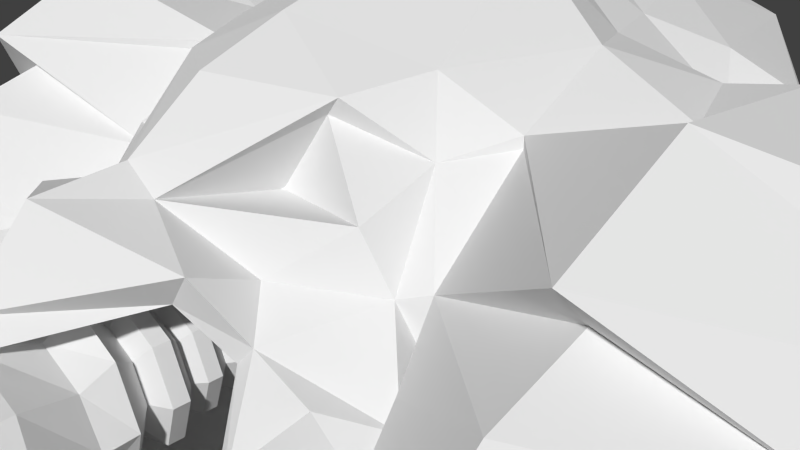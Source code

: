 # Source: Boss4.blend  (saved by Blender 2.63.0; exported with 4.5.12 LTS)
import bpy
from mathutils import Matrix  # noqa: F401  (used for matrix-valued properties, if any)

bpy.ops.wm.read_factory_settings(use_empty=True)
scene = bpy.context.scene
scene.name = 'Scene'

# ---- collections
col_collection_1 = bpy.data.collections.new('Collection 1'); scene.collection.children.link(col_collection_1)

# ---- materials (node trees are filled in below, after node groups)
mat_boss_l_9 = bpy.data.materials.new('Boss_L_9')
mat_boss_l_9.alpha_threshold = 0.0
mat_boss_l_9.use_transparent_shadow = False
mat_boss_l_9.roughness = 0.5
mat_boss_l_9.line_color = (0.0, 0.0, 0.0, 1.0)
mat_boss_l_7 = bpy.data.materials.new('Boss_L_7')
mat_boss_l_7.alpha_threshold = 0.0
mat_boss_l_7.use_transparent_shadow = False
mat_boss_l_7.roughness = 0.5
mat_boss_l_7.line_color = (0.0, 0.0, 0.0, 1.0)
mat_boss_l_5 = bpy.data.materials.new('Boss_L_5')
mat_boss_l_5.alpha_threshold = 0.0
mat_boss_l_5.use_transparent_shadow = False
mat_boss_l_5.roughness = 0.5
mat_boss_l_5.line_color = (0.0, 0.0, 0.0, 1.0)
mat_boss_l_4 = bpy.data.materials.new('Boss_L_4')
mat_boss_l_4.alpha_threshold = 0.0
mat_boss_l_4.use_transparent_shadow = False
mat_boss_l_4.roughness = 0.5
mat_boss_l_4.line_color = (0.0, 0.0, 0.0, 1.0)

# ---- material node trees

# ---- world
world_world = bpy.data.worlds.new('World'); scene.world = world_world
world_world.color = (0.05088, 0.05088, 0.05088)
world_world.use_sun_shadow = False
world_world.sun_shadow_jitter_overblur = 0.0
world_world.cycles.sampling_method = 'MANUAL'
world_world.cycles.sample_map_resolution = 256

# ---- cameras
cam_camera = bpy.data.cameras.new('Camera')
cam_camera.clip_end = 100.0
cam_camera.lens = 35.0
cam_camera.sensor_width = 32.0
cam_camera.sensor_height = 18.0
cam_camera.ortho_scale = 7.314
cam_camera.dof.focus_distance = 0.0
cam_camera.dof.aperture_fstop = 128.0

# ---- meshes
me_gun_mid = bpy.data.meshes.new('Gun_Mid')
me_gun_mid.from_pydata([(0.4315, 3.75, 0.4381), (1.239e-08, 3.75, 0.6169), (0.6867, 3.483, 0.6933), (1.239e-08, 3.483, 0.9778), (0.6103, 3.75, 0.006614), (0.9712, 3.483, 0.006614), (0.4315, 3.75, -0.4249), (0.6867, 3.483, -0.6801), (1.239e-08, 3.75, -0.6036), (1.239e-08, 3.483, -0.9646), (1.239e-08, 0.06666, 1.397), (1.239e-08, 0.06666, 0.006526), (1.123, 0.8808, 0.931), (2.271, 0.8046, 0.006526), (1.426, 0.3273, -1.056), (1.239e-08, -0.4061, -2.015), (1.239e-08, 7.835, 0.3136), (0.2171, 7.835, 0.2237), (1.239e-08, 7.835, 0.006614), (0.307, 7.835, 0.006614), (0.2171, 7.835, -0.2104), (1.239e-08, 7.835, -0.3003), (1.239e-08, 3.086, 0.7587), (0.7087, 3.086, 0.5385), (1.002, 3.086, 0.006613), (0.7087, 3.086, -0.5252), (1.239e-08, 3.086, -0.7455), (0.6089, 3.897, -0.6023), (1.239e-08, 3.897, -0.8545), (0.6089, 4.094, -0.6023), (1.239e-08, 4.094, -0.8545), (0.8611, 3.897, 0.006614), (0.8611, 4.094, 0.006614), (0.6089, 3.897, 0.6155), (0.6089, 4.094, 0.6155), (1.239e-08, 3.897, 0.8677), (1.239e-08, 4.094, 0.8677), (0.5151, 4.387, -0.5085), (1.239e-08, 4.387, -0.7219), (0.5151, 4.56, -0.5085), (1.239e-08, 4.56, -0.7219), (0.7285, 4.387, 0.006614), (0.7285, 4.56, 0.006614), (0.5151, 4.387, 0.5217), (0.5151, 4.56, 0.5217), (1.239e-08, 4.387, 0.7351), (1.239e-08, 4.56, 0.7351), (0.4813, 4.895, -0.4747), (1.239e-08, 4.895, -0.6741), (0.4813, 5.054, -0.4747), (1.239e-08, 5.054, -0.6741), (0.6807, 4.895, 0.006614), (0.6807, 5.054, 0.006614), (0.4813, 4.895, 0.488), (0.4813, 5.054, 0.488), (1.239e-08, 4.895, 0.6873), (1.239e-08, 5.054, 0.6873), (0.3411, 5.173, -0.3345), (1.239e-08, 5.173, -0.4758), (0.3097, 5.314, -0.3031), (1.239e-08, 5.314, -0.4313), (0.4824, 5.173, 0.006614), (0.438, 5.314, 0.006614), (0.3411, 5.173, 0.3477), (0.3097, 5.314, 0.3163), (1.239e-08, 5.314, 0.4446), (1.239e-08, 5.173, 0.489), (0.2171, 7.687, -0.2104), (1.239e-08, 7.687, -0.3003), (0.307, 7.687, 0.006614), (0.2171, 7.687, 0.2237), (1.239e-08, 7.687, 0.3136), (0.437, 5.441, -0.4304), (1.239e-08, 5.441, -0.6113), (0.3063, 7.545, -0.2997), (1.239e-08, 7.545, -0.4265), (0.618, 5.441, 0.006614), (0.4331, 7.545, 0.006614), (0.437, 5.441, 0.4436), (0.3063, 7.545, 0.3129), (1.239e-08, 5.441, 0.6246), (1.239e-08, 7.545, 0.4397), (1.239e-08, 4.242, -0.6036), (0.4315, 4.242, -0.4249), (0.6103, 4.242, 0.006614), (0.4315, 4.242, 0.4381), (1.239e-08, 4.242, 0.6169), (0.3933, 4.707, -0.3867), (1.239e-08, 4.707, -0.5496), (0.5562, 4.707, 0.006614), (0.3933, 4.707, 0.3999), (1.239e-08, 4.707, 0.5628), (1.239e-08, 2.459, 0.9727), (0.9555, 2.459, 0.7987), (1.715, 2.315, 0.006623), (1.157, 2.362, -0.6315), (1.239e-08, 2.443, -1.377), (-0.4315, 3.75, 0.4381), (-0.6867, 3.483, 0.6933), (-0.6103, 3.75, 0.006614), (-0.9712, 3.483, 0.006614), (-0.4315, 3.75, -0.4249), (-0.6867, 3.483, -0.6801), (-2.271, 0.8046, 0.006526), (-1.123, 0.8808, 0.931), (-1.426, 0.3273, -1.056), (-0.307, 7.835, 0.006614), (-0.2171, 7.835, 0.2237), (-0.2171, 7.835, -0.2104), (-0.7087, 3.086, 0.5385), (-1.002, 3.086, 0.006613), (-0.7087, 3.086, -0.5252), (-0.6089, 3.897, -0.6023), (-0.6089, 4.094, -0.6023), (-0.8611, 3.897, 0.006614), (-0.8611, 4.094, 0.006614), (-0.6089, 3.897, 0.6155), (-0.6089, 4.094, 0.6155), (-0.5151, 4.387, -0.5085), (-0.5151, 4.56, -0.5085), (-0.7285, 4.387, 0.006614), (-0.7285, 4.56, 0.006614), (-0.5151, 4.387, 0.5217), (-0.5151, 4.56, 0.5217), (-0.4813, 4.895, -0.4747), (-0.4813, 5.054, -0.4747), (-0.6807, 4.895, 0.006614), (-0.6807, 5.054, 0.006614), (-0.4813, 4.895, 0.488), (-0.4813, 5.054, 0.488), (-0.3411, 5.173, -0.3345), (-0.3097, 5.314, -0.3031), (-0.4824, 5.173, 0.006614), (-0.438, 5.314, 0.006614), (-0.3411, 5.173, 0.3477), (-0.3097, 5.314, 0.3163), (-0.2171, 7.687, -0.2104), (-0.307, 7.687, 0.006614), (-0.2171, 7.687, 0.2237), (-0.437, 5.441, -0.4304), (-0.3063, 7.545, -0.2997), (-0.618, 5.441, 0.006614), (-0.4331, 7.545, 0.006614), (-0.437, 5.441, 0.4436), (-0.3063, 7.545, 0.3129), (-0.4315, 4.242, -0.4249), (-0.6103, 4.242, 0.006614), (-0.4315, 4.242, 0.4381), (-0.3933, 4.707, -0.3867), (-0.5562, 4.707, 0.006614), (-0.3933, 4.707, 0.3999), (-0.9555, 2.459, 0.7987), (-1.715, 2.315, 0.006623), (-1.157, 2.362, -0.6315)], [], [(0, 1, 2), (2, 1, 3), (4, 0, 5), (5, 0, 2), (6, 4, 7), (7, 4, 5), (8, 6, 9), (9, 6, 7), (10, 11, 12), (12, 11, 13), (13, 11, 14), (14, 11, 15), (16, 17, 18), (18, 17, 19), (19, 20, 18), (18, 20, 21), (3, 22, 2), (2, 22, 23), (2, 23, 5), (5, 23, 24), (7, 5, 25), (25, 5, 24), (9, 7, 26), (26, 7, 25), (27, 28, 29), (29, 28, 30), (31, 27, 32), (32, 27, 29), (33, 31, 34), (34, 31, 32), (35, 33, 36), (36, 33, 34), (37, 38, 39), (39, 38, 40), (41, 37, 42), (42, 37, 39), (43, 41, 44), (44, 41, 42), (45, 43, 46), (46, 43, 44), (47, 48, 49), (49, 48, 50), (51, 47, 52), (52, 47, 49), (53, 51, 54), (54, 51, 52), (55, 53, 56), (56, 53, 54), (57, 58, 59), (59, 58, 60), (61, 57, 62), (62, 57, 59), (63, 61, 64), (64, 61, 62), (65, 66, 64), (64, 66, 63), (67, 68, 20), (20, 68, 21), (69, 67, 19), (19, 67, 20), (70, 69, 17), (17, 69, 19), (71, 70, 16), (16, 70, 17), (72, 73, 74), (74, 73, 75), (76, 72, 77), (77, 72, 74), (78, 76, 79), (79, 76, 77), (80, 78, 81), (81, 78, 79), (6, 8, 27), (27, 8, 28), (82, 83, 30), (30, 83, 29), (4, 6, 31), (31, 6, 27), (83, 84, 29), (29, 84, 32), (0, 4, 33), (33, 4, 31), (84, 85, 32), (32, 85, 34), (1, 0, 35), (35, 0, 33), (85, 86, 34), (34, 86, 36), (87, 88, 47), (47, 88, 48), (58, 57, 50), (50, 57, 49), (89, 87, 51), (51, 87, 47), (57, 61, 49), (49, 61, 52), (90, 89, 53), (53, 89, 51), (61, 63, 52), (52, 63, 54), (91, 90, 55), (55, 90, 53), (63, 66, 54), (54, 66, 56), (59, 60, 72), (72, 60, 73), (68, 67, 75), (75, 67, 74), (62, 59, 76), (76, 59, 72), (67, 69, 74), (74, 69, 77), (64, 62, 78), (78, 62, 76), (69, 70, 77), (77, 70, 79), (65, 64, 80), (80, 64, 78), (70, 71, 79), (79, 71, 81), (83, 82, 37), (37, 82, 38), (88, 87, 40), (40, 87, 39), (84, 83, 41), (41, 83, 37), (87, 89, 39), (39, 89, 42), (85, 84, 43), (43, 84, 41), (89, 90, 42), (42, 90, 44), (86, 85, 45), (45, 85, 43), (90, 91, 44), (44, 91, 46), (22, 92, 23), (23, 92, 93), (23, 93, 24), (24, 93, 94), (25, 24, 95), (95, 24, 94), (26, 25, 96), (96, 25, 95), (15, 96, 14), (14, 96, 95), (93, 12, 94), (94, 12, 13), (93, 92, 12), (12, 92, 10), (94, 13, 95), (95, 13, 14), (97, 98, 1), (1, 98, 3), (99, 100, 97), (97, 100, 98), (101, 102, 99), (99, 102, 100), (8, 9, 101), (101, 9, 102), (103, 11, 104), (104, 11, 10), (15, 11, 105), (105, 11, 103), (106, 107, 18), (18, 107, 16), (21, 108, 18), (18, 108, 106), (109, 22, 98), (98, 22, 3), (110, 109, 100), (100, 109, 98), (102, 111, 100), (100, 111, 110), (9, 26, 102), (102, 26, 111), (112, 113, 28), (28, 113, 30), (114, 115, 112), (112, 115, 113), (116, 117, 114), (114, 117, 115), (35, 36, 116), (116, 36, 117), (118, 119, 38), (38, 119, 40), (120, 121, 118), (118, 121, 119), (122, 123, 120), (120, 123, 121), (45, 46, 122), (122, 46, 123), (124, 125, 48), (48, 125, 50), (126, 127, 124), (124, 127, 125), (128, 129, 126), (126, 129, 127), (55, 56, 128), (128, 56, 129), (130, 131, 58), (58, 131, 60), (132, 133, 130), (130, 133, 131), (134, 135, 132), (132, 135, 133), (65, 135, 66), (66, 135, 134), (136, 108, 68), (68, 108, 21), (137, 106, 136), (136, 106, 108), (138, 107, 137), (137, 107, 106), (71, 16, 138), (138, 16, 107), (139, 140, 73), (73, 140, 75), (141, 142, 139), (139, 142, 140), (143, 144, 141), (141, 144, 142), (80, 81, 143), (143, 81, 144), (101, 112, 8), (8, 112, 28), (82, 30, 145), (145, 30, 113), (99, 114, 101), (101, 114, 112), (145, 113, 146), (146, 113, 115), (97, 116, 99), (99, 116, 114), (146, 115, 147), (147, 115, 117), (1, 35, 97), (97, 35, 116), (147, 117, 86), (86, 117, 36), (148, 124, 88), (88, 124, 48), (58, 50, 130), (130, 50, 125), (149, 126, 148), (148, 126, 124), (130, 125, 132), (132, 125, 127), (150, 128, 149), (149, 128, 126), (132, 127, 134), (134, 127, 129), (91, 55, 150), (150, 55, 128), (134, 129, 66), (66, 129, 56), (131, 139, 60), (60, 139, 73), (68, 75, 136), (136, 75, 140), (133, 141, 131), (131, 141, 139), (136, 140, 137), (137, 140, 142), (135, 143, 133), (133, 143, 141), (137, 142, 138), (138, 142, 144), (65, 80, 135), (135, 80, 143), (138, 144, 71), (71, 144, 81), (145, 118, 82), (82, 118, 38), (88, 40, 148), (148, 40, 119), (146, 120, 145), (145, 120, 118), (148, 119, 149), (149, 119, 121), (147, 122, 146), (146, 122, 120), (149, 121, 150), (150, 121, 123), (86, 45, 147), (147, 45, 122), (150, 123, 91), (91, 123, 46), (151, 92, 109), (109, 92, 22), (152, 151, 110), (110, 151, 109), (111, 153, 110), (110, 153, 152), (26, 96, 111), (111, 96, 153), (153, 96, 105), (105, 96, 15), (103, 104, 152), (152, 104, 151), (10, 92, 104), (104, 92, 151), (105, 103, 153), (153, 103, 152)])
_uv = me_gun_mid.uv_layers.new(name='UVMap')
_uv.uv.foreach_set('vector', [0.5748, 0.2255, 0.5442, 0.2263, 0.5761, 0.2034, 0.5761, 0.2034, 0.5442, 0.2263, 0.5428, 0.2053, 0.6046, 0.2292, 0.5748, 0.2255, 0.6102, 0.2068, 0.6102, 0.2068, 0.5748, 0.2255, 0.5761, 0.2034, 0.632, 0.2386, 0.6046, 0.2292, 0.6411, 0.22, 0.6411, 0.22, 0.6046, 0.2292, 0.6102, 0.2068, 0.6545, 0.25, 0.632, 0.2386, 0.6688, 0.2404, 0.6688, 0.2404, 0.632, 0.2386, 0.6411, 0.22, 0.6767, 0.4739, 0.6767, 0.4193, 0.7307, 0.4608, 0.7307, 0.4608, 0.6767, 0.4193, 0.7725, 0.4223, 0.7725, 0.4223, 0.6767, 0.4193, 0.7369, 0.3783, 0.7369, 0.3783, 0.6767, 0.4193, 0.6767, 0.3357, 0.7684, 0.3286, 0.7308, 0.313, 0.7684, 0.2754, 0.7684, 0.2754, 0.7308, 0.313, 0.7153, 0.2754, 0.7153, 0.2754, 0.7308, 0.2378, 0.7684, 0.2754, 0.7684, 0.2754, 0.7308, 0.2378, 0.7684, 0.2222, 0.5428, 0.2053, 0.5413, 0.1836, 0.5761, 0.2034, 0.5761, 0.2034, 0.5413, 0.1836, 0.582, 0.1827, 0.5761, 0.2034, 0.582, 0.1827, 0.6102, 0.2068, 0.6102, 0.2068, 0.582, 0.1827, 0.6164, 0.1867, 0.6411, 0.22, 0.6102, 0.2068, 0.647, 0.2013, 0.647, 0.2013, 0.6102, 0.2068, 0.6164, 0.1867, 0.6688, 0.2404, 0.6411, 0.22, 0.6762, 0.2244, 0.6762, 0.2244, 0.6411, 0.22, 0.647, 0.2013, 0.6298, 0.2512, 0.6582, 0.2618, 0.6286, 0.2599, 0.6286, 0.2599, 0.6582, 0.2618, 0.6568, 0.2707, 0.6024, 0.2426, 0.6298, 0.2512, 0.6013, 0.2526, 0.6013, 0.2526, 0.6298, 0.2512, 0.6286, 0.2599, 0.574, 0.2392, 0.6024, 0.2426, 0.5737, 0.2494, 0.5737, 0.2494, 0.6024, 0.2426, 0.6013, 0.2526, 0.5452, 0.2397, 0.574, 0.2392, 0.5459, 0.2499, 0.5459, 0.2499, 0.574, 0.2392, 0.5737, 0.2494, 0.6236, 0.2811, 0.6488, 0.2887, 0.6222, 0.2892, 0.6222, 0.2892, 0.6488, 0.2887, 0.6471, 0.2967, 0.5985, 0.2756, 0.6236, 0.2811, 0.5977, 0.2843, 0.5977, 0.2843, 0.6236, 0.2811, 0.6222, 0.2892, 0.5731, 0.2731, 0.5985, 0.2756, 0.573, 0.2821, 0.573, 0.2821, 0.5985, 0.2756, 0.5977, 0.2843, 0.5475, 0.2735, 0.5731, 0.2731, 0.5482, 0.2825, 0.5482, 0.2825, 0.5731, 0.2731, 0.573, 0.2821, 0.6182, 0.3101, 0.6417, 0.3165, 0.6165, 0.3174, 0.6165, 0.3174, 0.6417, 0.3165, 0.6392, 0.3248, 0.5953, 0.3061, 0.6182, 0.3101, 0.5943, 0.314, 0.5943, 0.314, 0.6182, 0.3101, 0.6165, 0.3174, 0.5725, 0.3044, 0.5953, 0.3061, 0.5723, 0.3127, 0.5723, 0.3127, 0.5953, 0.3061, 0.5943, 0.314, 0.5498, 0.3049, 0.5725, 0.3044, 0.5504, 0.3133, 0.5504, 0.3133, 0.5725, 0.3044, 0.5723, 0.3127, 0.6129, 0.3279, 0.631, 0.3329, 0.6115, 0.3354, 0.6115, 0.3354, 0.631, 0.3329, 0.6289, 0.338, 0.5928, 0.3252, 0.6129, 0.3279, 0.5921, 0.3329, 0.5921, 0.3329, 0.6129, 0.3279, 0.6115, 0.3354, 0.5721, 0.3242, 0.5928, 0.3252, 0.572, 0.332, 0.572, 0.332, 0.5928, 0.3252, 0.5921, 0.3329, 0.5517, 0.3326, 0.5512, 0.3248, 0.572, 0.332, 0.572, 0.332, 0.5512, 0.3248, 0.5721, 0.3242, 0.5992, 0.4556, 0.6108, 0.4588, 0.5975, 0.4627, 0.5975, 0.4627, 0.6108, 0.4588, 0.6085, 0.4657, 0.5864, 0.4542, 0.5992, 0.4556, 0.5857, 0.4613, 0.5857, 0.4613, 0.5992, 0.4556, 0.5975, 0.4627, 0.5734, 0.4538, 0.5864, 0.4542, 0.5734, 0.461, 0.5734, 0.461, 0.5864, 0.4542, 0.5857, 0.4613, 0.5604, 0.4542, 0.5734, 0.4538, 0.5609, 0.4614, 0.5609, 0.4614, 0.5734, 0.4538, 0.5734, 0.461, 0.6115, 0.3456, 0.633, 0.348, 0.6016, 0.4468, 0.6016, 0.4468, 0.633, 0.348, 0.6165, 0.4501, 0.5916, 0.3432, 0.6115, 0.3456, 0.5874, 0.4452, 0.5874, 0.4452, 0.6115, 0.3456, 0.6016, 0.4468, 0.572, 0.3424, 0.5916, 0.3432, 0.5735, 0.4446, 0.5735, 0.4446, 0.5916, 0.3432, 0.5874, 0.4452, 0.5525, 0.343, 0.572, 0.3424, 0.5598, 0.4451, 0.5598, 0.4451, 0.572, 0.3424, 0.5735, 0.4446, 0.632, 0.2386, 0.6545, 0.25, 0.6298, 0.2512, 0.6298, 0.2512, 0.6545, 0.25, 0.6582, 0.2618, 0.648, 0.2804, 0.625, 0.2726, 0.6568, 0.2707, 0.6568, 0.2707, 0.625, 0.2726, 0.6286, 0.2599, 0.6046, 0.2292, 0.632, 0.2386, 0.6024, 0.2426, 0.6024, 0.2426, 0.632, 0.2386, 0.6298, 0.2512, 0.625, 0.2726, 0.5995, 0.2666, 0.6286, 0.2599, 0.6286, 0.2599, 0.5995, 0.2666, 0.6013, 0.2526, 0.5748, 0.2255, 0.6046, 0.2292, 0.574, 0.2392, 0.574, 0.2392, 0.6046, 0.2292, 0.6024, 0.2426, 0.5995, 0.2666, 0.5733, 0.2638, 0.6013, 0.2526, 0.6013, 0.2526, 0.5733, 0.2638, 0.5737, 0.2494, 0.5442, 0.2263, 0.5748, 0.2255, 0.5452, 0.2397, 0.5452, 0.2397, 0.5748, 0.2255, 0.574, 0.2392, 0.5733, 0.2638, 0.5469, 0.2642, 0.5737, 0.2494, 0.5737, 0.2494, 0.5469, 0.2642, 0.5459, 0.2499, 0.6198, 0.2997, 0.6411, 0.3055, 0.6182, 0.3101, 0.6182, 0.3101, 0.6411, 0.3055, 0.6417, 0.3165, 0.631, 0.3329, 0.6129, 0.3279, 0.6392, 0.3248, 0.6392, 0.3248, 0.6129, 0.3279, 0.6165, 0.3174, 0.5965, 0.2953, 0.6198, 0.2997, 0.5953, 0.3061, 0.5953, 0.3061, 0.6198, 0.2997, 0.6182, 0.3101, 0.6129, 0.3279, 0.5928, 0.3252, 0.6165, 0.3174, 0.6165, 0.3174, 0.5928, 0.3252, 0.5943, 0.314, 0.5727, 0.2933, 0.5965, 0.2953, 0.5725, 0.3044, 0.5725, 0.3044, 0.5965, 0.2953, 0.5953, 0.3061, 0.5928, 0.3252, 0.5721, 0.3242, 0.5943, 0.314, 0.5943, 0.314, 0.5721, 0.3242, 0.5723, 0.3127, 0.549, 0.2938, 0.5727, 0.2933, 0.5498, 0.3049, 0.5498, 0.3049, 0.5727, 0.2933, 0.5725, 0.3044, 0.5721, 0.3242, 0.5512, 0.3248, 0.5723, 0.3127, 0.5723, 0.3127, 0.5512, 0.3248, 0.5504, 0.3133, 0.6115, 0.3354, 0.6289, 0.338, 0.6115, 0.3456, 0.6115, 0.3456, 0.6289, 0.338, 0.633, 0.348, 0.6108, 0.4588, 0.5992, 0.4556, 0.6165, 0.4501, 0.6165, 0.4501, 0.5992, 0.4556, 0.6016, 0.4468, 0.5921, 0.3329, 0.6115, 0.3354, 0.5916, 0.3432, 0.5916, 0.3432, 0.6115, 0.3354, 0.6115, 0.3456, 0.5992, 0.4556, 0.5864, 0.4542, 0.6016, 0.4468, 0.6016, 0.4468, 0.5864, 0.4542, 0.5874, 0.4452, 0.572, 0.332, 0.5921, 0.3329, 0.572, 0.3424, 0.572, 0.3424, 0.5921, 0.3329, 0.5916, 0.3432, 0.5864, 0.4542, 0.5734, 0.4538, 0.5874, 0.4452, 0.5874, 0.4452, 0.5734, 0.4538, 0.5735, 0.4446, 0.5517, 0.3326, 0.572, 0.332, 0.5525, 0.343, 0.5525, 0.343, 0.572, 0.332, 0.572, 0.3424, 0.5734, 0.4538, 0.5604, 0.4542, 0.5735, 0.4446, 0.5735, 0.4446, 0.5604, 0.4542, 0.5598, 0.4451, 0.625, 0.2726, 0.648, 0.2804, 0.6236, 0.2811, 0.6236, 0.2811, 0.648, 0.2804, 0.6488, 0.2887, 0.6411, 0.3055, 0.6198, 0.2997, 0.6471, 0.2967, 0.6471, 0.2967, 0.6198, 0.2997, 0.6222, 0.2892, 0.5995, 0.2666, 0.625, 0.2726, 0.5985, 0.2756, 0.5985, 0.2756, 0.625, 0.2726, 0.6236, 0.2811, 0.6198, 0.2997, 0.5965, 0.2953, 0.6222, 0.2892, 0.6222, 0.2892, 0.5965, 0.2953, 0.5977, 0.2843, 0.5733, 0.2638, 0.5995, 0.2666, 0.5731, 0.2731, 0.5731, 0.2731, 0.5995, 0.2666, 0.5985, 0.2756, 0.5965, 0.2953, 0.5727, 0.2933, 0.5977, 0.2843, 0.5977, 0.2843, 0.5727, 0.2933, 0.573, 0.2821, 0.5469, 0.2642, 0.5733, 0.2638, 0.5475, 0.2735, 0.5475, 0.2735, 0.5733, 0.2638, 0.5731, 0.2731, 0.5727, 0.2933, 0.549, 0.2938, 0.573, 0.2821, 0.573, 0.2821, 0.549, 0.2938, 0.5482, 0.2825, 0.5413, 0.1836, 0.539, 0.1504, 0.582, 0.1827, 0.582, 0.1827, 0.539, 0.1504, 0.5839, 0.147, 0.582, 0.1827, 0.5839, 0.147, 0.6164, 0.1867, 0.6164, 0.1867, 0.5839, 0.147, 0.6336, 0.139, 0.647, 0.2013, 0.6164, 0.1867, 0.6627, 0.1627, 0.6627, 0.1627, 0.6164, 0.1867, 0.6336, 0.139, 0.6762, 0.2244, 0.647, 0.2013, 0.7123, 0.2052, 0.7123, 0.2052, 0.647, 0.2013, 0.6627, 0.1627, 0.8122, 0.106, 0.7123, 0.2052, 0.7253, 0.0823, 0.7253, 0.0823, 0.7123, 0.2052, 0.6627, 0.1627, 0.5839, 0.147, 0.5876, 0.06964, 0.6336, 0.139, 0.6336, 0.139, 0.5876, 0.06964, 0.6579, 0.066, 0.5839, 0.147, 0.539, 0.1504, 0.5876, 0.06964, 0.5876, 0.06964, 0.539, 0.1504, 0.5307, 0.03217, 0.6336, 0.139, 0.6579, 0.066, 0.6627, 0.1627, 0.6627, 0.1627, 0.6579, 0.066, 0.7253, 0.0823, 0.5748, 0.2255, 0.5761, 0.2034, 0.5442, 0.2263, 0.5442, 0.2263, 0.5761, 0.2034, 0.5428, 0.2053, 0.6046, 0.2292, 0.6102, 0.2068, 0.5748, 0.2255, 0.5748, 0.2255, 0.6102, 0.2068, 0.5761, 0.2034, 0.632, 0.2386, 0.6411, 0.22, 0.6046, 0.2292, 0.6046, 0.2292, 0.6411, 0.22, 0.6102, 0.2068, 0.6545, 0.25, 0.6688, 0.2404, 0.632, 0.2386, 0.632, 0.2386, 0.6688, 0.2404, 0.6411, 0.22, 0.7725, 0.4223, 0.6767, 0.4193, 0.7307, 0.4608, 0.7307, 0.4608, 0.6767, 0.4193, 0.6767, 0.4739, 0.6767, 0.3357, 0.6767, 0.4193, 0.7369, 0.3783, 0.7369, 0.3783, 0.6767, 0.4193, 0.7725, 0.4223, 0.7153, 0.2754, 0.7308, 0.313, 0.7684, 0.2754, 0.7684, 0.2754, 0.7308, 0.313, 0.7684, 0.3286, 0.7684, 0.2222, 0.7308, 0.2378, 0.7684, 0.2754, 0.7684, 0.2754, 0.7308, 0.2378, 0.7153, 0.2754, 0.582, 0.1827, 0.5413, 0.1836, 0.5761, 0.2034, 0.5761, 0.2034, 0.5413, 0.1836, 0.5428, 0.2053, 0.6164, 0.1867, 0.582, 0.1827, 0.6102, 0.2068, 0.6102, 0.2068, 0.582, 0.1827, 0.5761, 0.2034, 0.6411, 0.22, 0.647, 0.2013, 0.6102, 0.2068, 0.6102, 0.2068, 0.647, 0.2013, 0.6164, 0.1867, 0.6688, 0.2404, 0.6762, 0.2244, 0.6411, 0.22, 0.6411, 0.22, 0.6762, 0.2244, 0.647, 0.2013, 0.6298, 0.2512, 0.6286, 0.2599, 0.6582, 0.2618, 0.6582, 0.2618, 0.6286, 0.2599, 0.6568, 0.2707, 0.6024, 0.2426, 0.6013, 0.2526, 0.6298, 0.2512, 0.6298, 0.2512, 0.6013, 0.2526, 0.6286, 0.2599, 0.574, 0.2392, 0.5737, 0.2494, 0.6024, 0.2426, 0.6024, 0.2426, 0.5737, 0.2494, 0.6013, 0.2526, 0.5452, 0.2397, 0.5459, 0.2499, 0.574, 0.2392, 0.574, 0.2392, 0.5459, 0.2499, 0.5737, 0.2494, 0.6236, 0.2811, 0.6222, 0.2892, 0.6488, 0.2887, 0.6488, 0.2887, 0.6222, 0.2892, 0.6471, 0.2967, 0.5985, 0.2756, 0.5977, 0.2843, 0.6236, 0.2811, 0.6236, 0.2811, 0.5977, 0.2843, 0.6222, 0.2892, 0.5731, 0.2731, 0.573, 0.2821, 0.5985, 0.2756, 0.5985, 0.2756, 0.573, 0.2821, 0.5977, 0.2843, 0.5475, 0.2735, 0.5482, 0.2825, 0.5731, 0.2731, 0.5731, 0.2731, 0.5482, 0.2825, 0.573, 0.2821, 0.6182, 0.3101, 0.6165, 0.3174, 0.6417, 0.3165, 0.6417, 0.3165, 0.6165, 0.3174, 0.6392, 0.3248, 0.5953, 0.3061, 0.5943, 0.314, 0.6182, 0.3101, 0.6182, 0.3101, 0.5943, 0.314, 0.6165, 0.3174, 0.5725, 0.3044, 0.5723, 0.3127, 0.5953, 0.3061, 0.5953, 0.3061, 0.5723, 0.3127, 0.5943, 0.314, 0.5498, 0.3049, 0.5504, 0.3133, 0.5725, 0.3044, 0.5725, 0.3044, 0.5504, 0.3133, 0.5723, 0.3127, 0.6129, 0.3279, 0.6115, 0.3354, 0.631, 0.3329, 0.631, 0.3329, 0.6115, 0.3354, 0.6289, 0.338, 0.5928, 0.3252, 0.5921, 0.3329, 0.6129, 0.3279, 0.6129, 0.3279, 0.5921, 0.3329, 0.6115, 0.3354, 0.5721, 0.3242, 0.572, 0.332, 0.5928, 0.3252, 0.5928, 0.3252, 0.572, 0.332, 0.5921, 0.3329, 0.5517, 0.3326, 0.572, 0.332, 0.5512, 0.3248, 0.5512, 0.3248, 0.572, 0.332, 0.5721, 0.3242, 0.5992, 0.4556, 0.5975, 0.4627, 0.6108, 0.4588, 0.6108, 0.4588, 0.5975, 0.4627, 0.6085, 0.4657, 0.5864, 0.4542, 0.5857, 0.4613, 0.5992, 0.4556, 0.5992, 0.4556, 0.5857, 0.4613, 0.5975, 0.4627, 0.5734, 0.4538, 0.5734, 0.461, 0.5864, 0.4542, 0.5864, 0.4542, 0.5734, 0.461, 0.5857, 0.4613, 0.5604, 0.4542, 0.5609, 0.4614, 0.5734, 0.4538, 0.5734, 0.4538, 0.5609, 0.4614, 0.5734, 0.461, 0.6115, 0.3456, 0.6016, 0.4468, 0.633, 0.348, 0.633, 0.348, 0.6016, 0.4468, 0.6165, 0.4501, 0.5916, 0.3432, 0.5874, 0.4452, 0.6115, 0.3456, 0.6115, 0.3456, 0.5874, 0.4452, 0.6016, 0.4468, 0.572, 0.3424, 0.5735, 0.4446, 0.5916, 0.3432, 0.5916, 0.3432, 0.5735, 0.4446, 0.5874, 0.4452, 0.5525, 0.343, 0.5598, 0.4451, 0.572, 0.3424, 0.572, 0.3424, 0.5598, 0.4451, 0.5735, 0.4446, 0.632, 0.2386, 0.6298, 0.2512, 0.6545, 0.25, 0.6545, 0.25, 0.6298, 0.2512, 0.6582, 0.2618, 0.648, 0.2804, 0.6568, 0.2707, 0.625, 0.2726, 0.625, 0.2726, 0.6568, 0.2707, 0.6286, 0.2599, 0.6046, 0.2292, 0.6024, 0.2426, 0.632, 0.2386, 0.632, 0.2386, 0.6024, 0.2426, 0.6298, 0.2512, 0.625, 0.2726, 0.6286, 0.2599, 0.5995, 0.2666, 0.5995, 0.2666, 0.6286, 0.2599, 0.6013, 0.2526, 0.5748, 0.2255, 0.574, 0.2392, 0.6046, 0.2292, 0.6046, 0.2292, 0.574, 0.2392, 0.6024, 0.2426, 0.5995, 0.2666, 0.6013, 0.2526, 0.5733, 0.2638, 0.5733, 0.2638, 0.6013, 0.2526, 0.5737, 0.2494, 0.5442, 0.2263, 0.5452, 0.2397, 0.5748, 0.2255, 0.5748, 0.2255, 0.5452, 0.2397, 0.574, 0.2392, 0.5733, 0.2638, 0.5737, 0.2494, 0.5469, 0.2642, 0.5469, 0.2642, 0.5737, 0.2494, 0.5459, 0.2499, 0.6198, 0.2997, 0.6182, 0.3101, 0.6411, 0.3055, 0.6411, 0.3055, 0.6182, 0.3101, 0.6417, 0.3165, 0.631, 0.3329, 0.6392, 0.3248, 0.6129, 0.3279, 0.6129, 0.3279, 0.6392, 0.3248, 0.6165, 0.3174, 0.5965, 0.2953, 0.5953, 0.3061, 0.6198, 0.2997, 0.6198, 0.2997, 0.5953, 0.3061, 0.6182, 0.3101, 0.6129, 0.3279, 0.6165, 0.3174, 0.5928, 0.3252, 0.5928, 0.3252, 0.6165, 0.3174, 0.5943, 0.314, 0.5727, 0.2933, 0.5725, 0.3044, 0.5965, 0.2953, 0.5965, 0.2953, 0.5725, 0.3044, 0.5953, 0.3061, 0.5928, 0.3252, 0.5943, 0.314, 0.5721, 0.3242, 0.5721, 0.3242, 0.5943, 0.314, 0.5723, 0.3127, 0.549, 0.2938, 0.5498, 0.3049, 0.5727, 0.2933, 0.5727, 0.2933, 0.5498, 0.3049, 0.5725, 0.3044, 0.5721, 0.3242, 0.5723, 0.3127, 0.5512, 0.3248, 0.5512, 0.3248, 0.5723, 0.3127, 0.5504, 0.3133, 0.6115, 0.3354, 0.6115, 0.3456, 0.6289, 0.338, 0.6289, 0.338, 0.6115, 0.3456, 0.633, 0.348, 0.6108, 0.4588, 0.6165, 0.4501, 0.5992, 0.4556, 0.5992, 0.4556, 0.6165, 0.4501, 0.6016, 0.4468, 0.5921, 0.3329, 0.5916, 0.3432, 0.6115, 0.3354, 0.6115, 0.3354, 0.5916, 0.3432, 0.6115, 0.3456, 0.5992, 0.4556, 0.6016, 0.4468, 0.5864, 0.4542, 0.5864, 0.4542, 0.6016, 0.4468, 0.5874, 0.4452, 0.572, 0.332, 0.572, 0.3424, 0.5921, 0.3329, 0.5921, 0.3329, 0.572, 0.3424, 0.5916, 0.3432, 0.5864, 0.4542, 0.5874, 0.4452, 0.5734, 0.4538, 0.5734, 0.4538, 0.5874, 0.4452, 0.5735, 0.4446, 0.5517, 0.3326, 0.5525, 0.343, 0.572, 0.332, 0.572, 0.332, 0.5525, 0.343, 0.572, 0.3424, 0.5734, 0.4538, 0.5735, 0.4446, 0.5604, 0.4542, 0.5604, 0.4542, 0.5735, 0.4446, 0.5598, 0.4451, 0.625, 0.2726, 0.6236, 0.2811, 0.648, 0.2804, 0.648, 0.2804, 0.6236, 0.2811, 0.6488, 0.2887, 0.6411, 0.3055, 0.6471, 0.2967, 0.6198, 0.2997, 0.6198, 0.2997, 0.6471, 0.2967, 0.6222, 0.2892, 0.5995, 0.2666, 0.5985, 0.2756, 0.625, 0.2726, 0.625, 0.2726, 0.5985, 0.2756, 0.6236, 0.2811, 0.6198, 0.2997, 0.6222, 0.2892, 0.5965, 0.2953, 0.5965, 0.2953, 0.6222, 0.2892, 0.5977, 0.2843, 0.5733, 0.2638, 0.5731, 0.2731, 0.5995, 0.2666, 0.5995, 0.2666, 0.5731, 0.2731, 0.5985, 0.2756, 0.5965, 0.2953, 0.5977, 0.2843, 0.5727, 0.2933, 0.5727, 0.2933, 0.5977, 0.2843, 0.573, 0.2821, 0.5469, 0.2642, 0.5475, 0.2735, 0.5733, 0.2638, 0.5733, 0.2638, 0.5475, 0.2735, 0.5731, 0.2731, 0.5727, 0.2933, 0.573, 0.2821, 0.549, 0.2938, 0.549, 0.2938, 0.573, 0.2821, 0.5482, 0.2825, 0.5839, 0.147, 0.539, 0.1504, 0.582, 0.1827, 0.582, 0.1827, 0.539, 0.1504, 0.5413, 0.1836, 0.6336, 0.139, 0.5839, 0.147, 0.6164, 0.1867, 0.6164, 0.1867, 0.5839, 0.147, 0.582, 0.1827, 0.647, 0.2013, 0.6627, 0.1627, 0.6164, 0.1867, 0.6164, 0.1867, 0.6627, 0.1627, 0.6336, 0.139, 0.6762, 0.2244, 0.7123, 0.2052, 0.647, 0.2013, 0.647, 0.2013, 0.7123, 0.2052, 0.6627, 0.1627, 0.6627, 0.1627, 0.7123, 0.2052, 0.7253, 0.0823, 0.7253, 0.0823, 0.7123, 0.2052, 0.8122, 0.106, 0.6579, 0.066, 0.5876, 0.06964, 0.6336, 0.139, 0.6336, 0.139, 0.5876, 0.06964, 0.5839, 0.147, 0.5307, 0.03217, 0.539, 0.1504, 0.5876, 0.06964, 0.5876, 0.06964, 0.539, 0.1504, 0.5839, 0.147, 0.7253, 0.0823, 0.6579, 0.066, 0.6627, 0.1627, 0.6627, 0.1627, 0.6579, 0.066, 0.6336, 0.139])
me_gun_mid.materials.append(mat_boss_l_9)
me_gun_mid.use_remesh_preserve_volume = False
me_gun_mid.use_remesh_preserve_attributes = False
me_gun_mid.use_mirror_vertex_groups = False
me_gun_mid.update()
me_gun_04 = bpy.data.meshes.new('Gun_04')
me_gun_04.from_pydata([(9.537e-07, -4.726, -0.3979), (-0.4024, -4.726, -0.07063), (9.537e-07, -3.915, -0.554), (-0.6191, -3.915, -0.0743), (-0.1363, -5.077, -0.238), (9.537e-07, -4.767, -0.359), (9.537e-07, -5.077, -0.3117), (-0.2073, -5.077, -0.07404), (-0.2252, -4.901, -0.01629), (9.537e-07, -3.633, -0.3876), (-0.3966, -3.633, -0.06944), (-0.3356, -3.915, 0.3272), (-0.2184, -4.726, 0.1929), (-0.148, -4.901, 0.1324), (-0.1363, -5.077, 0.06491), (-0.2151, -3.633, 0.1895), (9.537e-07, -4.901, 0.1964), (9.537e-07, -5.077, 0.1399), (9.537e-07, -4.726, 0.2895), (9.537e-07, -3.915, 0.4455), (9.537e-07, -3.633, 0.2791), (9.537e-07, -5.077, -0.07404), (-0.2872, -0.006701, -0.06525), (1.431e-06, -0.006717, -0.2957), (-0.1558, -0.006701, 0.1223), (1.431e-06, -0.006701, 0.1872), (0.6191, -3.915, -0.0743), (0.4024, -4.726, -0.07063), (0.1363, -5.077, -0.238), (0.2252, -4.901, -0.01629), (0.2073, -5.077, -0.07404), (0.3966, -3.633, -0.06944), (0.2184, -4.726, 0.1929), (0.3356, -3.915, 0.3272), (0.148, -4.901, 0.1324), (0.1363, -5.077, 0.06491), (0.2151, -3.633, 0.1895), (0.2872, -0.006701, -0.06525), (0.1558, -0.006701, 0.1223)], [], [(0, 1, 2), (2, 1, 3), (4, 5, 6), (4, 7, 8), (9, 2, 10), (10, 2, 3), (3, 1, 11), (11, 1, 12), (13, 8, 14), (14, 8, 7), (15, 10, 11), (11, 10, 3), (1, 8, 12), (12, 8, 13), (16, 13, 17), (17, 13, 14), (16, 18, 13), (13, 18, 12), (11, 12, 19), (19, 12, 18), (20, 15, 19), (19, 15, 11), (0, 5, 1), (8, 1, 5), (14, 7, 21), (21, 7, 4), (10, 22, 9), (9, 22, 23), (10, 15, 22), (22, 15, 24), (15, 20, 24), (24, 20, 25), (4, 8, 5), (17, 14, 21), (21, 4, 6), (26, 27, 2), (27, 0, 2), (28, 6, 5), (28, 29, 30), (26, 2, 31), (31, 2, 9), (32, 27, 33), (33, 27, 26), (34, 35, 29), (29, 35, 30), (26, 31, 33), (33, 31, 36), (27, 32, 29), (29, 32, 34), (16, 17, 34), (34, 17, 35), (16, 34, 18), (18, 34, 32), (18, 32, 19), (19, 32, 33), (33, 36, 19), (19, 36, 20), (0, 27, 5), (29, 5, 27), (28, 30, 21), (21, 30, 35), (23, 37, 9), (9, 37, 31), (31, 37, 36), (36, 37, 38), (36, 38, 20), (20, 38, 25), (28, 5, 29), (17, 21, 35), (21, 6, 28)])
_uv = me_gun_04.uv_layers.new(name='UVMap')
_uv.uv.foreach_set('vector', [0.9361, 0.3995, 0.8999, 0.3857, 0.9644, 0.333, 0.9644, 0.333, 0.8999, 0.3857, 0.9096, 0.3247, 0.9055, 0.4221, 0.9283, 0.4043, 0.917, 0.4264, 0.9055, 0.4221, 0.8912, 0.4177, 0.8925, 0.4029, 0.9545, 0.3008, 0.9644, 0.333, 0.9118, 0.3012, 0.9118, 0.3012, 0.9644, 0.333, 0.9096, 0.3247, 0.9096, 0.3247, 0.8999, 0.3857, 0.8804, 0.3226, 0.8804, 0.3226, 0.8999, 0.3857, 0.8772, 0.3866, 0.876, 0.4013, 0.8925, 0.4029, 0.8768, 0.4156, 0.8768, 0.4156, 0.8925, 0.4029, 0.8912, 0.4177, 0.8822, 0.2988, 0.9118, 0.3012, 0.8804, 0.3226, 0.8804, 0.3226, 0.9118, 0.3012, 0.9096, 0.3247, 0.8999, 0.3857, 0.8925, 0.4029, 0.8772, 0.3866, 0.8772, 0.3866, 0.8925, 0.4029, 0.876, 0.4013, 0.8608, 0.4008, 0.876, 0.4013, 0.8608, 0.4149, 0.8608, 0.4149, 0.876, 0.4013, 0.8768, 0.4156, 0.8608, 0.4008, 0.8607, 0.386, 0.876, 0.4013, 0.876, 0.4013, 0.8607, 0.386, 0.8772, 0.3866, 0.8804, 0.3226, 0.8772, 0.3866, 0.8604, 0.3223, 0.8604, 0.3223, 0.8772, 0.3866, 0.8607, 0.386, 0.8602, 0.2986, 0.8822, 0.2988, 0.8604, 0.3223, 0.8604, 0.3223, 0.8822, 0.2988, 0.8804, 0.3226, 0.9361, 0.3995, 0.9283, 0.4043, 0.8999, 0.3857, 0.8925, 0.4029, 0.8999, 0.3857, 0.9283, 0.4043, 0.7979, 0.4165, 0.7788, 0.3792, 0.8346, 0.3792, 0.8346, 0.3792, 0.7788, 0.3792, 0.7979, 0.3351, 0.9118, 0.3012, 0.8921, 0.01866, 0.9545, 0.3008, 0.9545, 0.3008, 0.8921, 0.01866, 0.9212, 0.01729, 0.9118, 0.3012, 0.8822, 0.2988, 0.8921, 0.01866, 0.8921, 0.01866, 0.8822, 0.2988, 0.8733, 0.01713, 0.8822, 0.2988, 0.8602, 0.2986, 0.8733, 0.01713, 0.8733, 0.01713, 0.8602, 0.2986, 0.8588, 0.01645, 0.9055, 0.4221, 0.8925, 0.4029, 0.9283, 0.4043, 0.8346, 0.4367, 0.7979, 0.4165, 0.8346, 0.3792, 0.8346, 0.3792, 0.7979, 0.3351, 0.8346, 0.3153, 0.9096, 0.3247, 0.8999, 0.3857, 0.9644, 0.333, 0.8999, 0.3857, 0.9361, 0.3995, 0.9644, 0.333, 0.9055, 0.4221, 0.917, 0.4264, 0.9283, 0.4043, 0.9055, 0.4221, 0.8925, 0.4029, 0.8912, 0.4177, 0.9096, 0.3247, 0.9644, 0.333, 0.9118, 0.3012, 0.9118, 0.3012, 0.9644, 0.333, 0.9545, 0.3008, 0.8772, 0.3866, 0.8999, 0.3857, 0.8804, 0.3226, 0.8804, 0.3226, 0.8999, 0.3857, 0.9096, 0.3247, 0.876, 0.4013, 0.8768, 0.4156, 0.8925, 0.4029, 0.8925, 0.4029, 0.8768, 0.4156, 0.8912, 0.4177, 0.9096, 0.3247, 0.9118, 0.3012, 0.8804, 0.3226, 0.8804, 0.3226, 0.9118, 0.3012, 0.8822, 0.2988, 0.8999, 0.3857, 0.8772, 0.3866, 0.8925, 0.4029, 0.8925, 0.4029, 0.8772, 0.3866, 0.876, 0.4013, 0.8608, 0.4008, 0.8608, 0.4149, 0.876, 0.4013, 0.876, 0.4013, 0.8608, 0.4149, 0.8768, 0.4156, 0.8608, 0.4008, 0.876, 0.4013, 0.8607, 0.386, 0.8607, 0.386, 0.876, 0.4013, 0.8772, 0.3866, 0.8607, 0.386, 0.8772, 0.3866, 0.8604, 0.3223, 0.8604, 0.3223, 0.8772, 0.3866, 0.8804, 0.3226, 0.8804, 0.3226, 0.8822, 0.2988, 0.8604, 0.3223, 0.8604, 0.3223, 0.8822, 0.2988, 0.8602, 0.2986, 0.9361, 0.3995, 0.8999, 0.3857, 0.9283, 0.4043, 0.8925, 0.4029, 0.9283, 0.4043, 0.8999, 0.3857, 0.7979, 0.3351, 0.7788, 0.3792, 0.8346, 0.3792, 0.8346, 0.3792, 0.7788, 0.3792, 0.7979, 0.4165, 0.9212, 0.01729, 0.8921, 0.01866, 0.9545, 0.3008, 0.9545, 0.3008, 0.8921, 0.01866, 0.9118, 0.3012, 0.9118, 0.3012, 0.8921, 0.01866, 0.8822, 0.2988, 0.8822, 0.2988, 0.8921, 0.01866, 0.8733, 0.01713, 0.8822, 0.2988, 0.8733, 0.01713, 0.8602, 0.2986, 0.8602, 0.2986, 0.8733, 0.01713, 0.8588, 0.01645, 0.9055, 0.4221, 0.9283, 0.4043, 0.8925, 0.4029, 0.8346, 0.4367, 0.8346, 0.3792, 0.7979, 0.4165, 0.8346, 0.3792, 0.8346, 0.3153, 0.7979, 0.3351])
me_gun_04.materials.append(mat_boss_l_7)
me_gun_04.use_remesh_preserve_volume = False
me_gun_04.use_remesh_preserve_attributes = False
me_gun_04.use_mirror_vertex_groups = False
me_gun_04.update()
me_gun_03 = bpy.data.meshes.new('Gun_03')
me_gun_03.from_pydata([(5.96e-08, -3.095, -0.2734), (-0.2704, -3.095, -0.0535), (5.96e-08, -2.001, -0.4458), (-0.4997, -2.001, -0.05868), (-0.118, -3.331, -0.1954), (-1.788e-07, -3.206, -0.272), (-1.788e-07, -3.331, -0.2591), (-0.1793, -3.331, -0.0535), (-0.1991, -3.288, -0.03955), (5.96e-08, -1.945, -0.3048), (-0.3121, -1.945, -0.05445), (-0.2709, -2.001, 0.2654), (-0.1467, -3.095, 0.1235), (-0.1308, -3.288, 0.09192), (-0.118, -3.331, 0.0667), (-0.1693, -1.945, 0.1493), (-1.788e-07, -3.288, 0.1484), (-1.788e-07, -3.331, 0.1316), (5.96e-08, -3.095, 0.1884), (5.96e-08, -2.001, 0.3608), (5.96e-08, -1.945, 0.2198), (-1.788e-07, -3.331, -0.0535), (-0.2872, -0.02001, -0.0535), (2.98e-07, -0.02003, -0.2839), (-0.1558, -0.02001, 0.134), (2.98e-07, -0.02001, 0.1989), (0.4997, -2.001, -0.05868), (0.2704, -3.095, -0.0535), (0.118, -3.331, -0.1954), (0.1991, -3.288, -0.03955), (0.1793, -3.331, -0.0535), (0.3121, -1.945, -0.05445), (0.1467, -3.095, 0.1235), (0.2709, -2.001, 0.2654), (0.1308, -3.288, 0.09192), (0.118, -3.331, 0.0667), (0.1693, -1.945, 0.1493), (0.2872, -0.02001, -0.0535), (0.1558, -0.02001, 0.134)], [], [(0, 1, 2), (2, 1, 3), (4, 5, 6), (4, 7, 8), (9, 2, 10), (10, 2, 3), (3, 1, 11), (11, 1, 12), (13, 8, 14), (14, 8, 7), (15, 10, 11), (11, 10, 3), (1, 8, 12), (12, 8, 13), (16, 13, 17), (17, 13, 14), (18, 12, 16), (16, 12, 13), (11, 12, 19), (19, 12, 18), (20, 15, 19), (19, 15, 11), (1, 0, 8), (8, 0, 5), (14, 7, 21), (21, 7, 4), (10, 22, 9), (9, 22, 23), (10, 15, 22), (22, 15, 24), (15, 20, 24), (24, 20, 25), (4, 8, 5), (17, 14, 21), (21, 4, 6), (26, 27, 2), (27, 0, 2), (28, 6, 5), (28, 29, 30), (26, 2, 31), (31, 2, 9), (32, 27, 33), (33, 27, 26), (34, 35, 29), (29, 35, 30), (26, 31, 33), (33, 31, 36), (27, 32, 29), (29, 32, 34), (16, 17, 34), (34, 17, 35), (34, 32, 16), (16, 32, 18), (18, 32, 19), (19, 32, 33), (33, 36, 19), (19, 36, 20), (5, 0, 29), (29, 0, 27), (28, 30, 21), (21, 30, 35), (23, 37, 9), (9, 37, 31), (31, 37, 36), (36, 37, 38), (36, 38, 20), (20, 38, 25), (28, 5, 29), (17, 21, 35), (21, 6, 28)])
_uv = me_gun_03.uv_layers.new(name='UVMap')
_uv.uv.foreach_set('vector', [0.6236, 0.7936, 0.6036, 0.7879, 0.6471, 0.7275, 0.6471, 0.7275, 0.6036, 0.7879, 0.6129, 0.7226, 0.6098, 0.8056, 0.6202, 0.8005, 0.6177, 0.8077, 0.6098, 0.8056, 0.6005, 0.8027, 0.6007, 0.7997, 0.6402, 0.7154, 0.6471, 0.7275, 0.6138, 0.7147, 0.6138, 0.7147, 0.6471, 0.7275, 0.6129, 0.7226, 0.6129, 0.7226, 0.6036, 0.7879, 0.5946, 0.7215, 0.5946, 0.7215, 0.6036, 0.7879, 0.5909, 0.7878, 0.5909, 0.7994, 0.6007, 0.7997, 0.5912, 0.8024, 0.5912, 0.8024, 0.6007, 0.7997, 0.6005, 0.8027, 0.5952, 0.7132, 0.6138, 0.7147, 0.5946, 0.7215, 0.5946, 0.7215, 0.6138, 0.7147, 0.6129, 0.7226, 0.6036, 0.7879, 0.6007, 0.7997, 0.5909, 0.7878, 0.5909, 0.7878, 0.6007, 0.7997, 0.5909, 0.7994, 0.5816, 0.7993, 0.5909, 0.7994, 0.5816, 0.8021, 0.5816, 0.8021, 0.5909, 0.7994, 0.5912, 0.8024, 0.5816, 0.7876, 0.5909, 0.7878, 0.5816, 0.7993, 0.5816, 0.7993, 0.5909, 0.7878, 0.5909, 0.7994, 0.5946, 0.7215, 0.5909, 0.7878, 0.5817, 0.7212, 0.5817, 0.7212, 0.5909, 0.7878, 0.5816, 0.7876, 0.5817, 0.7132, 0.5952, 0.7132, 0.5817, 0.7212, 0.5817, 0.7212, 0.5952, 0.7132, 0.5946, 0.7215, 0.6036, 0.7879, 0.6236, 0.7936, 0.6007, 0.7997, 0.6007, 0.7997, 0.6236, 0.7936, 0.6202, 0.8005, 0.6278, 0.5669, 0.6139, 0.5395, 0.6547, 0.5395, 0.6547, 0.5395, 0.6139, 0.5395, 0.6278, 0.5072, 0.6138, 0.7147, 0.6079, 0.5988, 0.6402, 0.7154, 0.6402, 0.7154, 0.6079, 0.5988, 0.6305, 0.5982, 0.6138, 0.7147, 0.5952, 0.7132, 0.6079, 0.5988, 0.6079, 0.5988, 0.5952, 0.7132, 0.5931, 0.5979, 0.5952, 0.7132, 0.5817, 0.7132, 0.5931, 0.5979, 0.5931, 0.5979, 0.5817, 0.7132, 0.5817, 0.5975, 0.6098, 0.8056, 0.6007, 0.7997, 0.6202, 0.8005, 0.6547, 0.5817, 0.6278, 0.5669, 0.6547, 0.5395, 0.6547, 0.5395, 0.6278, 0.5072, 0.6547, 0.4927, 0.6129, 0.7226, 0.6036, 0.7879, 0.6471, 0.7275, 0.6036, 0.7879, 0.6236, 0.7936, 0.6471, 0.7275, 0.6098, 0.8056, 0.6177, 0.8077, 0.6202, 0.8005, 0.6098, 0.8056, 0.6007, 0.7997, 0.6005, 0.8027, 0.6129, 0.7226, 0.6471, 0.7275, 0.6138, 0.7147, 0.6138, 0.7147, 0.6471, 0.7275, 0.6402, 0.7154, 0.5909, 0.7878, 0.6036, 0.7879, 0.5946, 0.7215, 0.5946, 0.7215, 0.6036, 0.7879, 0.6129, 0.7226, 0.5909, 0.7994, 0.5912, 0.8024, 0.6007, 0.7997, 0.6007, 0.7997, 0.5912, 0.8024, 0.6005, 0.8027, 0.6129, 0.7226, 0.6138, 0.7147, 0.5946, 0.7215, 0.5946, 0.7215, 0.6138, 0.7147, 0.5952, 0.7132, 0.6036, 0.7879, 0.5909, 0.7878, 0.6007, 0.7997, 0.6007, 0.7997, 0.5909, 0.7878, 0.5909, 0.7994, 0.5816, 0.7993, 0.5816, 0.8021, 0.5909, 0.7994, 0.5909, 0.7994, 0.5816, 0.8021, 0.5912, 0.8024, 0.5909, 0.7994, 0.5909, 0.7878, 0.5816, 0.7993, 0.5816, 0.7993, 0.5909, 0.7878, 0.5816, 0.7876, 0.5816, 0.7876, 0.5909, 0.7878, 0.5817, 0.7212, 0.5817, 0.7212, 0.5909, 0.7878, 0.5946, 0.7215, 0.5946, 0.7215, 0.5952, 0.7132, 0.5817, 0.7212, 0.5817, 0.7212, 0.5952, 0.7132, 0.5817, 0.7132, 0.6202, 0.8005, 0.6236, 0.7936, 0.6007, 0.7997, 0.6007, 0.7997, 0.6236, 0.7936, 0.6036, 0.7879, 0.6278, 0.5072, 0.6139, 0.5395, 0.6547, 0.5395, 0.6547, 0.5395, 0.6139, 0.5395, 0.6278, 0.5669, 0.6305, 0.5982, 0.6079, 0.5988, 0.6402, 0.7154, 0.6402, 0.7154, 0.6079, 0.5988, 0.6138, 0.7147, 0.6138, 0.7147, 0.6079, 0.5988, 0.5952, 0.7132, 0.5952, 0.7132, 0.6079, 0.5988, 0.5931, 0.5979, 0.5952, 0.7132, 0.5931, 0.5979, 0.5817, 0.7132, 0.5817, 0.7132, 0.5931, 0.5979, 0.5817, 0.5975, 0.6098, 0.8056, 0.6202, 0.8005, 0.6007, 0.7997, 0.6547, 0.5817, 0.6547, 0.5395, 0.6278, 0.5669, 0.6547, 0.5395, 0.6547, 0.4927, 0.6278, 0.5072])
me_gun_03.materials.append(mat_boss_l_5)
me_gun_03.use_remesh_preserve_volume = False
me_gun_03.use_remesh_preserve_attributes = False
me_gun_03.use_mirror_vertex_groups = False
me_gun_03.update()
me_boss_lvl4 = bpy.data.meshes.new('Boss_LVL4')
me_boss_lvl4.from_pydata([(-5.957, 7.131, 0.06906), (-7.493, 5.137, 0.06906), (-5.418, 6.696, 1.36), (-6.426, 4.594, 1.894), (-2.938, 6.69, 0.06906), (-3.808, 6.696, 1.36), (-2.71, 5.78, 1.338), (-1.949e-06, 10.87, 0.06906), (-0.5814, 10.39, 0.06906), (-1.613e-06, 8.641, 2.061), (-1.031, 8.242, 1.876), (-4.614, 7.861, 1.394), (-4.619, 8.535, 0.04259), (-3.279, 7.131, 0.06906), (-4.608, 5.855, 2.147), (-4.608, 7.066, 2.281), (-4.611, 4.275, 1.984), (-7.123, 3.038, 2.193), (-7.396, 1.261, 2.429), (-4.629, 2.545, 2.694), (-4.65, 0.7607, 3.089), (-3.048, 5.032, 1.603), (-2.555, 3.793, 1.686), (-3.41, 5.813, 1.542), (-1.473, 3.382, 2.763), (-9.612e-07, 4.325, 3.265), (-0.7963, 5.243, 2.895), (-1.127e-06, 5.423, 3.082), (-1.815, 2.3, 2.773), (-7.737e-07, 3.083, 3.688), (-1.348e-06, 6.887, 2.78), (-2.141, 4.509, 2.228), (-3.17, 2.341, 2.446), (-2.306, 1.261, 2.914), (-3.656, 0.9893, 2.429), (-0.9685, 1.547, 3.884), (-8.469, 3.135, 0.06906), (-8.918, 1.261, 0.06242), (-4.619, -3.677, 1.163), (-4.619, -3.131, 1.628), (-6.174, -2.461, 0.7259), (-6.59, -1.584, 1.189), (-4.619, -2.051, 1.986), (-4.619, -4.014, 0.5668), (-5.28, -4.143, -0.321), (-4.619, -4.755, 0.285), (-4.619, -5.263, -0.1028), (-6.327, -3.566, -0.1138), (-5.913, -3.093, 0.3975), (-7.97, -1.729, 0.07471), (-7.266, -2.717, -0.02198), (-7.337, 0.2808, 2.351), (-4.619, -1.062, 3.228), (-7.029, -0.6475, 1.899), (-4.619, -2.519, 2.485), (-2.648, -1.584, 1.189), (-3.063, -2.461, 0.7259), (-3.958, -4.143, -0.321), (-3.325, -3.093, 0.3975), (-3.568, -3.702, -0.1847), (-2.72, -3.677, 0.6481), (-2.72, -4.181, 0.3573), (-2.049, -3.673, -0.3309), (-2.647, -1.601, 0.3109), (-3.063, -2.414, 0.3109), (1.589e-07, -3.093, 2.194), (-1.295, -1.514, 2.748), (-0.4176, -3.084, 1.912), (2.493e-08, -2.206, 2.889), (-1.353e-07, -1.144, 3.316), (-1.687, -0.5783, 2.906), (-1.122, -1.514, 2.54), (-1.963, -0.8777, 2.091), (3.095e-07, -4.09, 2.108), (-1.455, -3.414, 1.623), (4.261e-07, -4.863, 1.211), (-1.366, -2.599, 1.229), (-0.5621, -1.701, 1.632), (-2.006, -1.916, 1.775), (-1.777, -3.008, 0.8547), (-2.32, -1.776, 1.077), (-2.518, -0.2321, 2.212), (-2.518, -0.2321, 2.351), (-5.609e-07, 1.674, 4.25), (-2.588, -3.016, 0.6179), (-3.297, -3.023, 0.117), (-2.498, -4.326, -0.7865), (-2.879, -4.326, -0.7865), (6.642e-07, -6.439, -0.8182), (7.663e-07, -7.116, -1.21), (-2.323, -2.342, 0.1504), (-3.384, -2.342, -0.08199), (-2.618, -2.342, -0.734), (-2.891, -2.342, -0.734), (-1.027, -3.357, 1.139), (4.674e-07, -5.136, 0.8496), (-1.561, -3.065, 0.6077), (5.253e-07, -5.52, -1.814), (-2.143, -4.12, -0.8087), (-0.891, -4.691, -1.686), (-1.82, -3.585, -0.3804), (-4.619, -1.054, -0.5684), (-5.208, -1.474, -0.7984), (-4.619, -1.329, -1.347), (-5.421, -1.749, -1.185), (-5.418, -3.708, -1.555), (-5.726, -2.942, -1.745), (-4.03, -1.474, -0.7984), (-3.816, -1.749, -1.185), (-3.809, -3.708, -1.555), (-3.562, -3.257, -1.533), (-2.244, -4.404, -1.433), (5.431e-07, -5.638, -2.675), (-2.159e-07, -0.6107, 2.035), (-1.596, -0.6083, 1.735), (-2.13, -0.03443, 0.7405), (-2.693, -0.6101, -0.7996), (-3.948, -0.6084, -0.2062), (-4.219e-07, 0.7534, 0.4611), (-1.32e-07, -1.167, -3.148), (-2.245, -3.776, -0.3903), (-2.577, -4.194, -0.7146), (-2.72, -4.35, 0.1718), (-3.344, -3.746, -0.2518), (-2.85, -4.194, -0.7146), (-4.619, -4.8, -0.3033), (-5.16, -4.174, -0.6056), (-5.07, -3.865, -1.185), (-4.614, -5.006, -1.485), (-4.619, -4.337, -1.347), (-4.077, -4.174, -0.6056), (-4.2, -3.865, -1.185), (3.496e-07, -4.356, -2.307), (8.793e-08, -2.623, -2.957), (-6.7, -1.045, -2.088), (-4.608, -1.305, -2.178), (-6.15, -1.957, -1.999), (-4.608, -2.194, -2.25), (-4.608, -3.332, -2.342), (-4.608, -4.078, -2.476), (-7.378, 1.261, -2.583), (-4.608, 1.261, -2.205), (-7.123, 0.01906, -2.523), (-4.608, -0.002738, -2.2), (-3.177, -2.187, -1.797), (-3.018, -1.338, -2.229), (-2.247, -0.2846, -3.307), (-2.537e-07, -0.3602, -3.972), (-1.38, -1.91, -3.333), (1.091e-07, -2.763, -3.902), (-1.561, -2.842, -2.422), (-3.061, -0.1053, -2.588), (-2.358, 1.261, -2.897), (-3.063, 1.261, -2.524), (-4.986e-07, 1.261, -4.462), (-8.803, 0.1503, 0.04866), (-8.477, -0.7676, 0.04826), (-3.808, 6.696, -0.7633), (-1.707e-06, 9.262, -1.522), (-0.9424, 7.665, -1.433), (-3.561, 5.78, -1.533), (-4.614, 7.861, -0.7974), (-5.418, 6.696, -0.7633), (-4.608, 5.855, -1.467), (-4.608, 3.828, -1.843), (-6.484, 4.447, -1.967), (-4.608, 7.066, -1.281), (-4.608, 2.202, -2.195), (-7.114, 2.646, -2.35), (-3.013, 4.619, -1.617), (-0.7478, 5.855, -3.44), (-1.554e-06, 8.254, -2.24), (-1.175e-06, 5.738, -3.5), (-8.704e-07, 3.724, -3.972), (-1.884, 2.903, -3.307), (-2.593, 2.751, -2.506), (-2.297, 5.76, -1.752), (6.426, 4.594, 1.894), (7.493, 5.137, 0.06906), (5.418, 6.696, 1.36), (5.957, 7.131, 0.06906), (2.938, 6.69, 0.06906), (2.71, 5.78, 1.338), (3.808, 6.696, 1.36), (0.5814, 10.39, 0.06906), (1.031, 8.242, 1.876), (4.619, 8.535, 0.04259), (4.614, 7.861, 1.394), (3.279, 7.131, 0.06906), (4.608, 5.855, 2.147), (4.608, 7.066, 2.281), (4.611, 4.275, 1.984), (7.123, 3.038, 2.193), (4.629, 2.545, 2.694), (7.396, 1.261, 2.429), (4.65, 0.7607, 3.089), (2.555, 3.793, 1.686), (3.048, 5.032, 1.603), (3.41, 5.813, 1.542), (1.473, 3.382, 2.763), (0.7963, 5.243, 2.895), (1.815, 2.3, 2.773), (2.141, 4.509, 2.228), (2.306, 1.261, 2.914), (3.17, 2.341, 2.446), (3.656, 0.9893, 2.429), (0.9685, 1.547, 3.884), (8.469, 3.135, 0.06906), (8.918, 1.261, 0.06242), (6.59, -1.584, 1.189), (4.619, -3.131, 1.628), (6.174, -2.461, 0.7259), (4.619, -3.677, 1.163), (4.619, -2.051, 1.986), (4.619, -4.014, 0.5668), (4.619, -4.755, 0.285), (5.28, -4.143, -0.321), (4.619, -5.263, -0.1028), (5.913, -3.093, 0.3975), (6.327, -3.566, -0.1138), (7.97, -1.729, 0.07471), (7.266, -2.717, -0.02198), (7.337, 0.2808, 2.351), (4.619, -1.062, 3.228), (7.029, -0.6475, 1.899), (4.619, -2.519, 2.485), (3.063, -2.461, 0.7259), (2.648, -1.584, 1.189), (3.958, -4.143, -0.321), (3.325, -3.093, 0.3975), (3.568, -3.702, -0.1847), (2.72, -3.677, 0.6481), (2.049, -3.673, -0.3309), (2.72, -4.181, 0.3573), (3.063, -2.414, 0.3109), (2.647, -1.601, 0.3109), (0.4176, -3.084, 1.912), (1.295, -1.514, 2.748), (1.687, -0.5783, 2.906), (1.122, -1.514, 2.54), (1.963, -0.8777, 2.091), (1.455, -3.414, 1.623), (1.366, -2.599, 1.229), (0.5621, -1.701, 1.632), (2.006, -1.916, 1.775), (1.777, -3.008, 0.8547), (2.32, -1.776, 1.077), (2.518, -0.2321, 2.212), (2.518, -0.2321, 2.351), (3.297, -3.023, 0.117), (2.588, -3.016, 0.6179), (2.879, -4.326, -0.7865), (2.498, -4.326, -0.7865), (2.891, -2.342, -0.734), (3.384, -2.342, -0.08199), (2.618, -2.342, -0.734), (2.323, -2.342, 0.1504), (1.027, -3.357, 1.139), (1.561, -3.065, 0.6077), (2.143, -4.12, -0.8087), (0.891, -4.691, -1.686), (1.82, -3.585, -0.3804), (4.619, -1.054, -0.5684), (4.619, -1.329, -1.347), (5.208, -1.474, -0.7984), (5.421, -1.749, -1.185), (5.418, -3.708, -1.555), (5.726, -2.942, -1.745), (3.816, -1.749, -1.185), (4.03, -1.474, -0.7984), (3.562, -3.257, -1.533), (3.809, -3.708, -1.555), (2.244, -4.404, -1.433), (1.596, -0.6083, 1.735), (2.13, -0.03443, 0.7405), (2.693, -0.6101, -0.7996), (3.948, -0.6084, -0.2062), (2.577, -4.194, -0.7146), (2.245, -3.776, -0.3903), (2.72, -4.35, 0.1718), (3.344, -3.746, -0.2518), (2.85, -4.194, -0.7146), (4.619, -4.8, -0.3033), (5.16, -4.174, -0.6056), (5.07, -3.865, -1.185), (4.619, -4.337, -1.347), (4.614, -5.006, -1.485), (4.077, -4.174, -0.6056), (4.2, -3.865, -1.185), (4.608, -2.194, -2.25), (4.608, -1.305, -2.178), (6.15, -1.957, -1.999), (6.7, -1.045, -2.088), (4.608, -3.332, -2.342), (4.608, -4.078, -2.476), (4.608, -0.002737, -2.2), (4.608, 1.261, -2.205), (7.123, 0.01906, -2.523), (7.378, 1.261, -2.583), (3.018, -1.338, -2.229), (3.177, -2.187, -1.797), (2.247, -0.2846, -3.307), (1.38, -1.91, -3.333), (1.561, -2.842, -2.422), (3.063, 1.261, -2.524), (3.061, -0.1053, -2.588), (2.358, 1.261, -2.897), (8.803, 0.1503, 0.04866), (8.477, -0.7676, 0.04826), (3.808, 6.696, -0.7633), (0.9424, 7.665, -1.433), (3.561, 5.78, -1.533), (5.418, 6.696, -0.7633), (4.614, 7.861, -0.7974), (4.608, 5.855, -1.467), (6.484, 4.447, -1.967), (4.608, 3.828, -1.843), (4.608, 7.066, -1.281), (4.608, 2.202, -2.195), (7.114, 2.646, -2.35), (3.013, 4.619, -1.617), (0.7478, 5.855, -3.44), (1.884, 2.903, -3.307), (2.297, 5.76, -1.752), (2.593, 2.751, -2.506)], [], [(0, 1, 2), (2, 1, 3), (4, 5, 6), (7, 8, 9), (9, 8, 10), (8, 4, 10), (10, 4, 6), (11, 0, 2), (0, 11, 12), (12, 11, 13), (13, 11, 5), (14, 15, 2), (2, 15, 11), (2, 3, 14), (14, 3, 16), (17, 18, 19), (19, 18, 20), (14, 16, 21), (21, 16, 22), (14, 5, 15), (5, 11, 15), (23, 6, 5), (24, 25, 26), (26, 25, 27), (28, 29, 24), (24, 29, 25), (24, 22, 28), (30, 9, 10), (31, 26, 10), (10, 26, 30), (24, 31, 22), (28, 32, 33), (34, 33, 32), (28, 22, 32), (28, 35, 29), (33, 35, 28), (32, 19, 34), (34, 19, 20), (31, 21, 22), (21, 31, 6), (26, 31, 24), (21, 6, 23), (17, 36, 18), (18, 36, 37), (36, 17, 1), (1, 17, 3), (38, 39, 40), (40, 39, 41), (41, 39, 42), (43, 44, 45), (44, 46, 45), (47, 44, 48), (48, 44, 43), (49, 50, 41), (41, 50, 40), (18, 51, 20), (20, 51, 52), (51, 53, 52), (52, 53, 54), (41, 54, 53), (41, 42, 54), (48, 40, 47), (47, 40, 50), (55, 39, 56), (56, 39, 38), (55, 42, 39), (43, 45, 57), (57, 45, 46), (58, 43, 59), (59, 43, 57), (60, 61, 62), (55, 56, 63), (63, 56, 64), (65, 66, 67), (66, 65, 68), (69, 70, 66), (68, 69, 66), (71, 66, 72), (72, 66, 70), (73, 74, 75), (73, 67, 74), (74, 67, 76), (77, 78, 67), (67, 78, 76), (74, 76, 79), (78, 80, 76), (76, 80, 79), (66, 71, 67), (67, 71, 77), (81, 82, 54), (82, 52, 54), (70, 33, 82), (34, 82, 33), (81, 72, 82), (70, 82, 72), (55, 81, 54), (70, 69, 35), (35, 69, 83), (33, 70, 35), (55, 54, 42), (77, 71, 78), (71, 72, 78), (78, 72, 80), (81, 55, 72), (80, 72, 55), (79, 80, 64), (79, 64, 84), (84, 64, 85), (60, 62, 84), (85, 64, 58), (58, 64, 56), (43, 58, 38), (38, 58, 56), (85, 58, 59), (86, 87, 88), (88, 87, 89), (90, 91, 92), (92, 91, 93), (64, 80, 63), (74, 94, 75), (75, 94, 95), (74, 79, 94), (94, 79, 96), (88, 97, 86), (86, 97, 98), (97, 99, 98), (79, 62, 96), (96, 62, 100), (86, 98, 62), (62, 98, 100), (101, 102, 103), (103, 102, 104), (44, 47, 105), (105, 47, 106), (101, 103, 107), (107, 103, 108), (57, 109, 59), (59, 109, 110), (87, 111, 89), (89, 111, 112), (59, 110, 87), (87, 110, 111), (95, 94, 113), (113, 94, 114), (94, 96, 114), (114, 96, 115), (98, 99, 116), (100, 117, 96), (96, 117, 115), (98, 116, 100), (100, 116, 117), (118, 116, 119), (113, 114, 115), (116, 115, 117), (63, 80, 55), (62, 120, 86), (86, 120, 121), (62, 61, 120), (120, 61, 122), (59, 87, 123), (123, 87, 124), (86, 121, 87), (87, 121, 124), (121, 120, 92), (92, 120, 90), (122, 123, 120), (120, 123, 90), (123, 91, 90), (124, 93, 123), (123, 93, 91), (121, 92, 124), (124, 92, 93), (46, 44, 125), (125, 44, 126), (105, 127, 44), (44, 127, 126), (128, 129, 105), (105, 129, 127), (46, 125, 57), (57, 125, 130), (128, 109, 129), (129, 109, 131), (109, 57, 131), (131, 57, 130), (125, 126, 101), (101, 126, 102), (126, 127, 102), (102, 127, 104), (129, 103, 127), (127, 103, 104), (125, 101, 130), (130, 101, 107), (129, 131, 103), (103, 131, 108), (130, 107, 131), (131, 107, 108), (85, 60, 84), (85, 59, 60), (60, 59, 61), (122, 61, 123), (123, 61, 59), (84, 62, 79), (99, 97, 132), (116, 99, 133), (133, 99, 132), (116, 133, 119), (118, 115, 116), (113, 115, 118), (134, 135, 136), (136, 135, 137), (138, 139, 105), (105, 139, 128), (106, 138, 105), (49, 134, 50), (50, 134, 136), (140, 141, 142), (142, 141, 143), (136, 106, 50), (50, 106, 47), (136, 138, 106), (137, 135, 144), (144, 135, 145), (138, 109, 139), (109, 128, 139), (138, 110, 109), (146, 147, 148), (148, 147, 149), (149, 112, 111), (111, 150, 149), (149, 150, 148), (146, 151, 152), (152, 151, 153), (151, 146, 145), (145, 146, 148), (147, 146, 154), (154, 146, 152), (151, 143, 153), (153, 143, 141), (150, 144, 145), (144, 150, 111), (144, 110, 138), (18, 37, 51), (51, 37, 155), (51, 155, 53), (53, 155, 156), (41, 53, 49), (49, 53, 156), (142, 155, 140), (140, 155, 37), (155, 142, 156), (156, 142, 134), (4, 157, 13), (7, 158, 8), (8, 158, 159), (8, 159, 4), (4, 159, 160), (161, 0, 12), (0, 161, 162), (12, 13, 161), (161, 13, 157), (163, 164, 165), (163, 162, 166), (162, 161, 166), (165, 1, 162), (1, 0, 162), (167, 168, 164), (164, 168, 165), (169, 164, 163), (163, 166, 157), (157, 166, 161), (163, 157, 160), (170, 171, 172), (172, 173, 170), (170, 173, 174), (170, 175, 176), (176, 175, 169), (175, 170, 174), (171, 159, 158), (171, 170, 159), (159, 170, 176), (175, 153, 167), (167, 153, 141), (153, 175, 152), (152, 175, 174), (152, 174, 154), (154, 174, 173), (167, 164, 175), (175, 164, 169), (169, 163, 160), (140, 37, 168), (168, 37, 36), (1, 165, 36), (36, 165, 168), (20, 52, 34), (34, 52, 82), (22, 16, 32), (32, 16, 19), (19, 16, 17), (17, 16, 3), (167, 141, 168), (168, 141, 140), (144, 138, 137), (136, 137, 138), (43, 38, 48), (48, 38, 40), (27, 30, 26), (65, 67, 73), (169, 160, 176), (176, 160, 159), (135, 134, 143), (143, 134, 142), (145, 135, 151), (151, 135, 143), (148, 150, 145), (163, 165, 162), (156, 134, 49), (4, 160, 157), (4, 13, 5), (35, 83, 29), (31, 10, 6), (21, 23, 14), (14, 23, 5), (144, 111, 110), (177, 178, 179), (179, 178, 180), (181, 182, 183), (7, 9, 184), (184, 9, 185), (184, 185, 181), (181, 185, 182), (186, 187, 180), (180, 187, 179), (186, 188, 187), (187, 188, 183), (189, 179, 190), (179, 187, 190), (191, 177, 189), (189, 177, 179), (192, 193, 194), (194, 193, 195), (196, 191, 197), (197, 191, 189), (189, 190, 183), (183, 190, 187), (198, 183, 182), (199, 200, 25), (25, 200, 27), (25, 29, 199), (199, 29, 201), (199, 201, 196), (30, 185, 9), (30, 200, 185), (185, 200, 202), (199, 196, 202), (201, 203, 204), (205, 204, 203), (201, 204, 196), (201, 29, 206), (203, 201, 206), (204, 205, 193), (193, 205, 195), (202, 196, 197), (197, 182, 202), (200, 199, 202), (197, 198, 182), (192, 194, 207), (207, 194, 208), (207, 178, 192), (192, 178, 177), (209, 210, 211), (211, 210, 212), (209, 213, 210), (214, 215, 216), (216, 215, 217), (214, 216, 218), (218, 216, 219), (220, 209, 221), (221, 209, 211), (194, 195, 222), (222, 195, 223), (222, 223, 224), (224, 223, 225), (209, 224, 225), (209, 225, 213), (221, 211, 219), (219, 211, 218), (212, 210, 226), (226, 210, 227), (227, 210, 213), (214, 228, 215), (228, 217, 215), (229, 230, 214), (214, 230, 228), (231, 232, 233), (234, 226, 235), (235, 226, 227), (65, 236, 237), (237, 68, 65), (69, 237, 238), (68, 237, 69), (239, 240, 237), (240, 238, 237), (73, 75, 241), (242, 236, 241), (241, 236, 73), (243, 236, 244), (236, 242, 244), (241, 245, 242), (244, 242, 246), (242, 245, 246), (237, 236, 239), (236, 243, 239), (247, 225, 248), (248, 225, 223), (238, 248, 203), (205, 203, 248), (247, 248, 240), (238, 240, 248), (227, 225, 247), (238, 206, 69), (69, 206, 83), (203, 206, 238), (227, 213, 225), (243, 244, 239), (239, 244, 240), (240, 244, 246), (247, 240, 227), (246, 227, 240), (245, 234, 246), (249, 234, 250), (250, 234, 245), (231, 250, 232), (249, 229, 234), (234, 229, 226), (214, 212, 229), (229, 212, 226), (249, 230, 229), (89, 251, 88), (88, 251, 252), (253, 254, 255), (255, 254, 256), (234, 235, 246), (95, 257, 75), (75, 257, 241), (241, 257, 245), (245, 257, 258), (88, 252, 97), (252, 259, 97), (97, 259, 260), (245, 258, 232), (232, 258, 261), (261, 259, 232), (232, 259, 252), (262, 263, 264), (264, 263, 265), (216, 266, 219), (219, 266, 267), (268, 263, 269), (269, 263, 262), (270, 271, 230), (230, 271, 228), (112, 272, 89), (89, 272, 251), (272, 270, 251), (251, 270, 230), (95, 113, 257), (257, 113, 273), (257, 273, 258), (258, 273, 274), (259, 275, 260), (274, 276, 258), (258, 276, 261), (259, 261, 275), (261, 276, 275), (118, 119, 275), (113, 274, 273), (275, 276, 274), (235, 227, 246), (277, 278, 252), (252, 278, 232), (232, 278, 233), (233, 278, 279), (230, 280, 251), (251, 280, 281), (281, 277, 251), (251, 277, 252), (277, 255, 278), (278, 255, 256), (279, 278, 280), (278, 256, 280), (280, 256, 254), (254, 253, 280), (280, 253, 281), (253, 255, 281), (281, 255, 277), (217, 282, 216), (216, 282, 283), (283, 284, 216), (216, 284, 266), (284, 285, 266), (266, 285, 286), (287, 282, 228), (228, 282, 217), (286, 285, 271), (271, 285, 288), (271, 288, 228), (228, 288, 287), (282, 262, 283), (283, 262, 264), (283, 264, 284), (284, 264, 265), (265, 263, 284), (284, 263, 285), (269, 262, 287), (287, 262, 282), (285, 263, 288), (288, 263, 268), (268, 269, 288), (288, 269, 287), (249, 250, 231), (249, 231, 230), (230, 231, 233), (279, 280, 233), (233, 280, 230), (250, 245, 232), (260, 132, 97), (275, 133, 260), (260, 133, 132), (275, 119, 133), (118, 275, 274), (113, 118, 274), (289, 290, 291), (291, 290, 292), (293, 266, 294), (266, 286, 294), (267, 266, 293), (220, 221, 292), (292, 221, 291), (295, 296, 297), (297, 296, 298), (219, 267, 221), (221, 267, 291), (291, 267, 293), (299, 290, 300), (300, 290, 289), (293, 294, 271), (271, 294, 286), (293, 271, 270), (301, 302, 147), (147, 302, 149), (149, 272, 112), (272, 149, 303), (303, 149, 302), (304, 305, 306), (306, 305, 301), (305, 299, 301), (301, 299, 302), (306, 301, 154), (154, 301, 147), (305, 304, 295), (295, 304, 296), (303, 299, 300), (300, 272, 303), (300, 293, 270), (194, 222, 208), (208, 222, 307), (222, 224, 307), (307, 224, 308), (209, 220, 224), (224, 220, 308), (297, 298, 307), (307, 298, 208), (292, 297, 308), (308, 297, 307), (181, 188, 309), (7, 184, 158), (158, 184, 310), (184, 181, 310), (310, 181, 311), (312, 313, 180), (180, 313, 186), (186, 313, 188), (188, 313, 309), (314, 315, 316), (314, 317, 312), (312, 317, 313), (315, 312, 178), (178, 312, 180), (318, 316, 319), (319, 316, 315), (320, 314, 316), (314, 309, 317), (309, 313, 317), (314, 311, 309), (321, 172, 171), (322, 173, 321), (321, 173, 172), (321, 323, 324), (324, 323, 320), (324, 322, 321), (171, 158, 310), (323, 321, 310), (310, 321, 171), (324, 318, 304), (304, 318, 296), (322, 324, 306), (306, 324, 304), (173, 322, 154), (154, 322, 306), (318, 324, 316), (316, 324, 320), (320, 311, 314), (207, 208, 319), (319, 208, 298), (319, 315, 207), (207, 315, 178), (248, 223, 205), (205, 223, 195), (193, 191, 204), (204, 191, 196), (177, 191, 192), (192, 191, 193), (298, 296, 319), (319, 296, 318), (300, 289, 293), (291, 293, 289), (214, 218, 212), (212, 218, 211), (27, 200, 30), (65, 73, 236), (310, 311, 323), (323, 311, 320), (297, 292, 295), (295, 292, 290), (295, 290, 305), (305, 290, 299), (302, 299, 303), (314, 312, 315), (308, 220, 292), (181, 309, 311), (181, 183, 188), (206, 29, 83), (202, 182, 185), (197, 189, 198), (189, 183, 198), (300, 270, 272)])
_uv = me_boss_lvl4.uv_layers.new(name='UVMap')
_uv.uv.foreach_set('vector', [0.4188, 0.2684, 0.4914, 0.3783, 0.364, 0.3171, 0.364, 0.3171, 0.4914, 0.3783, 0.3912, 0.4285, 0.2142, 0.2473, 0.2615, 0.3, 0.1946, 0.3313, 0.02699, 0.06968, 0.06603, 0.09007, 0.02699, 0.2182, 0.02699, 0.2182, 0.06603, 0.09007, 0.07681, 0.2314, 0.06603, 0.09007, 0.2142, 0.2473, 0.07681, 0.2314, 0.07681, 0.2314, 0.2142, 0.2473, 0.1946, 0.3313, 0.3223, 0.2642, 0.4188, 0.2684, 0.364, 0.3171, 0.4188, 0.2684, 0.3223, 0.2642, 0.3378, 0.1968, 0.3378, 0.1968, 0.3223, 0.2642, 0.2377, 0.2301, 0.2377, 0.2301, 0.3223, 0.2642, 0.2615, 0.3, 0.3028, 0.3588, 0.3125, 0.3099, 0.364, 0.3171, 0.364, 0.3171, 0.3125, 0.3099, 0.3223, 0.2642, 0.364, 0.3171, 0.3912, 0.4285, 0.3028, 0.3588, 0.3028, 0.3588, 0.3912, 0.4285, 0.2947, 0.436, 0.4172, 0.5067, 0.4286, 0.5905, 0.2871, 0.5312, 0.2871, 0.5312, 0.4286, 0.5905, 0.2876, 0.6208, 0.3028, 0.3588, 0.2947, 0.436, 0.2107, 0.3808, 0.2107, 0.3808, 0.2947, 0.436, 0.1874, 0.4481, 0.3028, 0.3588, 0.2615, 0.3, 0.3125, 0.3099, 0.2615, 0.3, 0.3223, 0.2642, 0.3125, 0.3099, 0.2343, 0.3418, 0.1946, 0.3313, 0.2615, 0.3, 0.1141, 0.4784, 0.02697, 0.4405, 0.07042, 0.3894, 0.07042, 0.3894, 0.02697, 0.4405, 0.02698, 0.3842, 0.1361, 0.5366, 0.02697, 0.5063, 0.1141, 0.4784, 0.1141, 0.4784, 0.02697, 0.5063, 0.02697, 0.4405, 0.1141, 0.4784, 0.1874, 0.4481, 0.1361, 0.5366, 0.02698, 0.3107, 0.02699, 0.2182, 0.07681, 0.2314, 0.1539, 0.4119, 0.07042, 0.3894, 0.07681, 0.2314, 0.07681, 0.2314, 0.07042, 0.3894, 0.02698, 0.3107, 0.1141, 0.4784, 0.1539, 0.4119, 0.1874, 0.4481, 0.1361, 0.5366, 0.2086, 0.5388, 0.1563, 0.6015, 0.2279, 0.6127, 0.1563, 0.6015, 0.2086, 0.5388, 0.1361, 0.5366, 0.1874, 0.4481, 0.2086, 0.5388, 0.1361, 0.5366, 0.07453, 0.5855, 0.02697, 0.5063, 0.1563, 0.6015, 0.07453, 0.5855, 0.1361, 0.5366, 0.2086, 0.5388, 0.2871, 0.5312, 0.2279, 0.6127, 0.2279, 0.6127, 0.2871, 0.5312, 0.2876, 0.6208, 0.1539, 0.4119, 0.2107, 0.3808, 0.1874, 0.4481, 0.2107, 0.3808, 0.1539, 0.4119, 0.1946, 0.3313, 0.07042, 0.3894, 0.1539, 0.4119, 0.1141, 0.4784, 0.2107, 0.3808, 0.1946, 0.3313, 0.2343, 0.3418, 0.4172, 0.5067, 0.5418, 0.4829, 0.4286, 0.5905, 0.4286, 0.5905, 0.5418, 0.4829, 0.5685, 0.5848, 0.5418, 0.4829, 0.4172, 0.5067, 0.4914, 0.3783, 0.4914, 0.3783, 0.4172, 0.5067, 0.3912, 0.4285, 0.3348, 0.8661, 0.3284, 0.8371, 0.4178, 0.8066, 0.4178, 0.8066, 0.3284, 0.8371, 0.4282, 0.7515, 0.4282, 0.7515, 0.3284, 0.8371, 0.3179, 0.7895, 0.3411, 0.8964, 0.3968, 0.9147, 0.3491, 0.9358, 0.3968, 0.9147, 0.3555, 0.9667, 0.3491, 0.9358, 0.439, 0.8723, 0.3968, 0.9147, 0.4098, 0.8452, 0.4098, 0.8452, 0.3968, 0.9147, 0.3411, 0.8964, 0.5173, 0.7648, 0.4836, 0.8224, 0.4282, 0.7515, 0.4282, 0.7515, 0.4836, 0.8224, 0.4178, 0.8066, 0.4286, 0.5905, 0.4318, 0.6338, 0.2876, 0.6208, 0.2876, 0.6208, 0.4318, 0.6338, 0.2959, 0.7047, 0.4318, 0.6338, 0.433, 0.6859, 0.2959, 0.7047, 0.2959, 0.7047, 0.433, 0.6859, 0.3122, 0.7729, 0.4282, 0.7515, 0.3122, 0.7729, 0.433, 0.6859, 0.4282, 0.7515, 0.3179, 0.7895, 0.3122, 0.7729, 0.4098, 0.8452, 0.4178, 0.8066, 0.439, 0.8723, 0.439, 0.8723, 0.4178, 0.8066, 0.4836, 0.8224, 0.2025, 0.7975, 0.3284, 0.8371, 0.2357, 0.8458, 0.2357, 0.8458, 0.3284, 0.8371, 0.3348, 0.8661, 0.2025, 0.7975, 0.3179, 0.7895, 0.3284, 0.8371, 0.3411, 0.8964, 0.3491, 0.9358, 0.2966, 0.9352, 0.2966, 0.9352, 0.3491, 0.9358, 0.3555, 0.9667, 0.2566, 0.8772, 0.3411, 0.8964, 0.2712, 0.9176, 0.2712, 0.9176, 0.3411, 0.8964, 0.2966, 0.9352, 0.2135, 0.9246, 0.2235, 0.9507, 0.1677, 0.9571, 0.2025, 0.7975, 0.2357, 0.8458, 0.2042, 0.8221, 0.2042, 0.8221, 0.2357, 0.8458, 0.2201, 0.8619, 0.02695, 0.8376, 0.09352, 0.7497, 0.05331, 0.8446, 0.09352, 0.7497, 0.02695, 0.8376, 0.02695, 0.7795, 0.02696, 0.7227, 0.1212, 0.7022, 0.09352, 0.7497, 0.02695, 0.7795, 0.02696, 0.7227, 0.09352, 0.7497, 0.1002, 0.7618, 0.09352, 0.7497, 0.1537, 0.7446, 0.1537, 0.7446, 0.09352, 0.7497, 0.1212, 0.7022, 0.02695, 0.8907, 0.1041, 0.8893, 0.02694, 0.9543, 0.02695, 0.8907, 0.05331, 0.8446, 0.1041, 0.8893, 0.1041, 0.8893, 0.05331, 0.8446, 0.1223, 0.8564, 0.09564, 0.8015, 0.1488, 0.8128, 0.05331, 0.8446, 0.05331, 0.8446, 0.1488, 0.8128, 0.1223, 0.8564, 0.1041, 0.8893, 0.1223, 0.8564, 0.1497, 0.889, 0.1488, 0.8128, 0.1694, 0.8272, 0.1223, 0.8564, 0.1223, 0.8564, 0.1694, 0.8272, 0.1497, 0.889, 0.09352, 0.7497, 0.1002, 0.7618, 0.05331, 0.8446, 0.05331, 0.8446, 0.1002, 0.7618, 0.09564, 0.8015, 0.1769, 0.7068, 0.1761, 0.6916, 0.3122, 0.7729, 0.1761, 0.6916, 0.2959, 0.7047, 0.3122, 0.7729, 0.1212, 0.7022, 0.1563, 0.6015, 0.1761, 0.6916, 0.2279, 0.6127, 0.1761, 0.6916, 0.1563, 0.6015, 0.1769, 0.7068, 0.1537, 0.7446, 0.1761, 0.6916, 0.1212, 0.7022, 0.1761, 0.6916, 0.1537, 0.7446, 0.2025, 0.7975, 0.1769, 0.7068, 0.3122, 0.7729, 0.1212, 0.7022, 0.02696, 0.7227, 0.07453, 0.5855, 0.07453, 0.5855, 0.02696, 0.7227, 0.02696, 0.5786, 0.1563, 0.6015, 0.1212, 0.7022, 0.07453, 0.5855, 0.2025, 0.7975, 0.3122, 0.7729, 0.3179, 0.7895, 0.09564, 0.8015, 0.1002, 0.7618, 0.1488, 0.8128, 0.1002, 0.7618, 0.1537, 0.7446, 0.1488, 0.8128, 0.1488, 0.8128, 0.1537, 0.7446, 0.1694, 0.8272, 0.1769, 0.7068, 0.2025, 0.7975, 0.1537, 0.7446, 0.1694, 0.8272, 0.1537, 0.7446, 0.2025, 0.7975, 0.1497, 0.889, 0.1694, 0.8272, 0.2201, 0.8619, 0.1497, 0.889, 0.2201, 0.8619, 0.195, 0.8955, 0.195, 0.8955, 0.2201, 0.8619, 0.2425, 0.8872, 0.2135, 0.9246, 0.1677, 0.9571, 0.195, 0.8955, 0.2425, 0.8872, 0.2201, 0.8619, 0.2566, 0.8772, 0.2566, 0.8772, 0.2201, 0.8619, 0.2357, 0.8458, 0.3411, 0.8964, 0.2566, 0.8772, 0.3348, 0.8661, 0.3348, 0.8661, 0.2566, 0.8772, 0.2357, 0.8458, 0.2425, 0.8872, 0.2566, 0.8772, 0.2712, 0.9176, 0.3978, 0.2131, 0.3847, 0.2137, 0.4851, 0.2789, 0.4851, 0.2789, 0.3847, 0.2137, 0.4853, 0.3035, 0.2579, 0.02832, 0.2969, 0.02914, 0.2774, 0.0424, 0.2774, 0.0424, 0.2969, 0.02914, 0.2808, 0.04138, 0.2201, 0.8619, 0.1694, 0.8272, 0.2042, 0.8221, 0.1041, 0.8893, 0.1119, 0.9173, 0.02694, 0.9543, 0.02694, 0.9543, 0.1119, 0.9173, 0.02694, 0.975, 0.1041, 0.8893, 0.1497, 0.889, 0.1119, 0.9173, 0.1119, 0.9173, 0.1497, 0.889, 0.1472, 0.9039, 0.4851, 0.2789, 0.4852, 0.2383, 0.3978, 0.2131, 0.3978, 0.2131, 0.4852, 0.2383, 0.406, 0.1988, 0.4852, 0.2383, 0.4525, 0.215, 0.406, 0.1988, 0.1497, 0.889, 0.1677, 0.9571, 0.1472, 0.9039, 0.1472, 0.9039, 0.1677, 0.9571, 0.1558, 0.9583, 0.3978, 0.2131, 0.406, 0.1988, 0.3919, 0.1861, 0.3919, 0.1861, 0.406, 0.1988, 0.3974, 0.1812, 0.65, 0.8295, 0.6723, 0.8457, 0.6499, 0.8547, 0.6499, 0.8547, 0.6723, 0.8457, 0.6773, 0.8645, 0.7525, 0.9009, 0.7279, 0.8753, 0.7786, 0.8729, 0.7786, 0.8729, 0.7279, 0.8753, 0.776, 0.8472, 0.65, 0.8295, 0.6499, 0.8547, 0.6276, 0.8457, 0.6276, 0.8457, 0.6499, 0.8547, 0.6225, 0.8645, 0.8257, 0.9092, 0.8446, 0.878, 0.8424, 0.914, 0.8424, 0.914, 0.8446, 0.878, 0.8557, 0.8709, 0.8751, 0.9133, 0.8993, 0.9022, 0.9831, 0.9781, 0.9831, 0.9781, 0.8993, 0.9022, 0.9831, 0.9187, 0.8424, 0.914, 0.8557, 0.8709, 0.8751, 0.9133, 0.8751, 0.9133, 0.8557, 0.8709, 0.8993, 0.9022, 0.2364, 0.2122, 0.2018, 0.1549, 0.2364, 0.07348, 0.2364, 0.07348, 0.2018, 0.1549, 0.1929, 0.07117, 0.2018, 0.1549, 0.1763, 0.1434, 0.1929, 0.07117, 0.1929, 0.07117, 0.1763, 0.1434, 0.1659, 0.04846, 0.406, 0.1988, 0.4525, 0.215, 0.3963, 0.08627, 0.1516, 0.1619, 0.1048, 0.0629, 0.1763, 0.1434, 0.1763, 0.1434, 0.1048, 0.0629, 0.1659, 0.04846, 0.406, 0.1988, 0.3963, 0.08627, 0.3974, 0.1812, 0.3974, 0.1812, 0.3963, 0.08627, 0.3579, 0.07892, 0.4847, 0.02243, 0.3963, 0.08627, 0.485, 0.1349, 0.2364, 0.07348, 0.1929, 0.07117, 0.1659, 0.04846, 0.3963, 0.08627, 0.4082, 0.03413, 0.3579, 0.07892, 0.2042, 0.8221, 0.1694, 0.8272, 0.2025, 0.7975, 0.2528, 0.07687, 0.2589, 0.07925, 0.2693, 0.09916, 0.2693, 0.09916, 0.2589, 0.07925, 0.271, 0.09456, 0.3026, 0.1634, 0.2776, 0.1867, 0.2964, 0.1623, 0.2964, 0.1623, 0.2776, 0.1867, 0.2783, 0.1824, 0.3069, 0.07742, 0.2811, 0.09891, 0.3003, 0.07781, 0.3003, 0.07781, 0.2811, 0.09891, 0.2808, 0.09449, 0.2693, 0.09916, 0.271, 0.09456, 0.2811, 0.09891, 0.2811, 0.09891, 0.271, 0.09456, 0.2808, 0.09449, 0.271, 0.09456, 0.2589, 0.07925, 0.2774, 0.0424, 0.2774, 0.0424, 0.2589, 0.07925, 0.2579, 0.02832, 0.2783, 0.1824, 0.2632, 0.159, 0.2964, 0.1623, 0.2964, 0.1623, 0.2632, 0.159, 0.2956, 0.1161, 0.2632, 0.159, 0.2628, 0.1163, 0.2956, 0.1161, 0.2808, 0.09449, 0.2808, 0.04138, 0.3003, 0.07781, 0.3003, 0.07781, 0.2808, 0.04138, 0.2969, 0.02914, 0.271, 0.09456, 0.2774, 0.0424, 0.2808, 0.09449, 0.2808, 0.09449, 0.2774, 0.0424, 0.2808, 0.04138, 0.5269, 0.9816, 0.4995, 0.9477, 0.5266, 0.9634, 0.5266, 0.9634, 0.4995, 0.9477, 0.5019, 0.9391, 0.4618, 0.9239, 0.4812, 0.9243, 0.4995, 0.9477, 0.4995, 0.9477, 0.4812, 0.9243, 0.5019, 0.9391, 0.6495, 0.9766, 0.6499, 0.9542, 0.6824, 0.9384, 0.6824, 0.9384, 0.6499, 0.9542, 0.6658, 0.9378, 0.5269, 0.9816, 0.5266, 0.9634, 0.5529, 0.9467, 0.5529, 0.9467, 0.5266, 0.9634, 0.5505, 0.9383, 0.6495, 0.9766, 0.6173, 0.9378, 0.6499, 0.9542, 0.6499, 0.9542, 0.6173, 0.9378, 0.6351, 0.9377, 0.5911, 0.924, 0.5529, 0.9467, 0.5708, 0.9228, 0.5708, 0.9228, 0.5529, 0.9467, 0.5505, 0.9383, 0.5266, 0.9634, 0.5019, 0.9391, 0.5244, 0.8251, 0.5244, 0.8251, 0.5019, 0.9391, 0.5016, 0.8395, 0.5019, 0.9391, 0.4812, 0.9243, 0.5016, 0.8395, 0.5016, 0.8395, 0.4812, 0.9243, 0.4862, 0.8474, 0.6499, 0.9542, 0.6499, 0.8547, 0.6658, 0.9378, 0.6658, 0.9378, 0.6499, 0.8547, 0.6773, 0.8645, 0.5266, 0.9634, 0.5244, 0.8251, 0.5505, 0.9383, 0.5505, 0.9383, 0.5244, 0.8251, 0.5476, 0.8388, 0.6499, 0.9542, 0.6351, 0.9377, 0.6499, 0.8547, 0.6499, 0.8547, 0.6351, 0.9377, 0.6225, 0.8645, 0.5505, 0.9383, 0.5476, 0.8388, 0.5708, 0.9228, 0.5708, 0.9228, 0.5476, 0.8388, 0.5631, 0.8461, 0.2425, 0.8872, 0.2135, 0.9246, 0.195, 0.8955, 0.2425, 0.8872, 0.2712, 0.9176, 0.2135, 0.9246, 0.2135, 0.9246, 0.2712, 0.9176, 0.2235, 0.9507, 0.2783, 0.1824, 0.2776, 0.1867, 0.2632, 0.159, 0.2632, 0.159, 0.2776, 0.1867, 0.2571, 0.1582, 0.195, 0.8955, 0.1677, 0.9571, 0.1497, 0.889, 0.4525, 0.215, 0.4852, 0.2383, 0.4852, 0.206, 0.3963, 0.08627, 0.4525, 0.215, 0.4851, 0.1655, 0.4851, 0.1655, 0.4525, 0.215, 0.4852, 0.206, 0.3963, 0.08627, 0.4851, 0.1655, 0.485, 0.1349, 0.4847, 0.02243, 0.4082, 0.03413, 0.3963, 0.08627, 0.2364, 0.07348, 0.1659, 0.04846, 0.2364, 0.01489, 0.7591, 0.7846, 0.8241, 0.7974, 0.7718, 0.8138, 0.7718, 0.8138, 0.8241, 0.7974, 0.8202, 0.8248, 0.8145, 0.859, 0.8119, 0.8759, 0.7786, 0.8729, 0.7786, 0.8729, 0.8119, 0.8759, 0.8087, 0.9127, 0.776, 0.8472, 0.8145, 0.859, 0.7786, 0.8729, 0.6866, 0.8144, 0.7591, 0.7846, 0.7059, 0.8453, 0.7059, 0.8453, 0.7591, 0.7846, 0.7718, 0.8138, 0.7471, 0.7176, 0.8288, 0.7157, 0.7531, 0.7512, 0.7531, 0.7512, 0.8288, 0.7157, 0.828, 0.7565, 0.7718, 0.8138, 0.776, 0.8472, 0.7059, 0.8453, 0.7059, 0.8453, 0.776, 0.8472, 0.7279, 0.8753, 0.7718, 0.8138, 0.8145, 0.859, 0.776, 0.8472, 0.8202, 0.8248, 0.8241, 0.7974, 0.8662, 0.8342, 0.8662, 0.8342, 0.8241, 0.7974, 0.8735, 0.8027, 0.8145, 0.859, 0.8446, 0.878, 0.8119, 0.8759, 0.8446, 0.878, 0.8087, 0.9127, 0.8119, 0.8759, 0.8145, 0.859, 0.8557, 0.8709, 0.8446, 0.878, 0.9098, 0.7626, 0.9831, 0.7624, 0.9363, 0.8106, 0.9363, 0.8106, 0.9831, 0.7624, 0.9831, 0.83, 0.9831, 0.83, 0.9831, 0.9187, 0.8993, 0.9022, 0.8993, 0.9022, 0.921, 0.8468, 0.9831, 0.83, 0.9831, 0.83, 0.921, 0.8468, 0.9363, 0.8106, 0.9098, 0.7626, 0.8761, 0.7601, 0.8995, 0.7158, 0.8995, 0.7158, 0.8761, 0.7601, 0.8755, 0.7154, 0.8761, 0.7601, 0.9098, 0.7626, 0.8735, 0.8027, 0.8735, 0.8027, 0.9098, 0.7626, 0.9363, 0.8106, 0.9831, 0.7624, 0.9098, 0.7626, 0.9831, 0.7174, 0.9831, 0.7174, 0.9098, 0.7626, 0.8995, 0.7158, 0.8761, 0.7601, 0.828, 0.7565, 0.8755, 0.7154, 0.8755, 0.7154, 0.828, 0.7565, 0.8288, 0.7157, 0.921, 0.8468, 0.8662, 0.8342, 0.8735, 0.8027, 0.8662, 0.8342, 0.921, 0.8468, 0.8993, 0.9022, 0.8662, 0.8342, 0.8557, 0.8709, 0.8145, 0.859, 0.4286, 0.5905, 0.5685, 0.5848, 0.4318, 0.6338, 0.4318, 0.6338, 0.5685, 0.5848, 0.5658, 0.6521, 0.4318, 0.6338, 0.5658, 0.6521, 0.433, 0.6859, 0.433, 0.6859, 0.5658, 0.6521, 0.5472, 0.7094, 0.4282, 0.7515, 0.433, 0.6859, 0.5173, 0.7648, 0.5173, 0.7648, 0.433, 0.6859, 0.5472, 0.7094, 0.7531, 0.7512, 0.6617, 0.7538, 0.7471, 0.7176, 0.7471, 0.7176, 0.6617, 0.7538, 0.6567, 0.716, 0.6617, 0.7538, 0.7531, 0.7512, 0.673, 0.7837, 0.673, 0.7837, 0.7531, 0.7512, 0.7591, 0.7846, 0.8627, 0.4981, 0.832, 0.5391, 0.8464, 0.4874, 0.9831, 0.4069, 0.9831, 0.4728, 0.9632, 0.4188, 0.9632, 0.4188, 0.9831, 0.4728, 0.9402, 0.5096, 0.9632, 0.4188, 0.9402, 0.5096, 0.8627, 0.4981, 0.8627, 0.4981, 0.9402, 0.5096, 0.8542, 0.5599, 0.797, 0.521, 0.7343, 0.5204, 0.7824, 0.4748, 0.7343, 0.5204, 0.797, 0.521, 0.7764, 0.5523, 0.7824, 0.4748, 0.8464, 0.4874, 0.797, 0.521, 0.797, 0.521, 0.8464, 0.4874, 0.832, 0.5391, 0.8128, 0.5749, 0.8222, 0.635, 0.7606, 0.6235, 0.8128, 0.5749, 0.7764, 0.5523, 0.8035, 0.5426, 0.7764, 0.5523, 0.797, 0.521, 0.8035, 0.5426, 0.7606, 0.6235, 0.6953, 0.5902, 0.7764, 0.5523, 0.6953, 0.5902, 0.7343, 0.5204, 0.7764, 0.5523, 0.8271, 0.6847, 0.7504, 0.6786, 0.8222, 0.635, 0.8222, 0.635, 0.7504, 0.6786, 0.7606, 0.6235, 0.8704, 0.6011, 0.8222, 0.635, 0.8128, 0.5749, 0.8128, 0.5749, 0.8035, 0.5426, 0.832, 0.5391, 0.832, 0.5391, 0.8035, 0.5426, 0.797, 0.521, 0.8128, 0.5749, 0.832, 0.5391, 0.8542, 0.5599, 0.9628, 0.5842, 0.9831, 0.5057, 0.9831, 0.5879, 0.9831, 0.5879, 0.9831, 0.6471, 0.9628, 0.5842, 0.9628, 0.5842, 0.9831, 0.6471, 0.9203, 0.6676, 0.9628, 0.5842, 0.8872, 0.6663, 0.8963, 0.5675, 0.8963, 0.5675, 0.8872, 0.6663, 0.8704, 0.6011, 0.8872, 0.6663, 0.9628, 0.5842, 0.9203, 0.6676, 0.9831, 0.5057, 0.9402, 0.5096, 0.9831, 0.4728, 0.9831, 0.5057, 0.9628, 0.5842, 0.9402, 0.5096, 0.9402, 0.5096, 0.9628, 0.5842, 0.8963, 0.5675, 0.8872, 0.6663, 0.8755, 0.7154, 0.8271, 0.6847, 0.8271, 0.6847, 0.8755, 0.7154, 0.8288, 0.7157, 0.8755, 0.7154, 0.8872, 0.6663, 0.8995, 0.7158, 0.8995, 0.7158, 0.8872, 0.6663, 0.9203, 0.6676, 0.8995, 0.7158, 0.9203, 0.6676, 0.9831, 0.7174, 0.9831, 0.7174, 0.9203, 0.6676, 0.9831, 0.6471, 0.8271, 0.6847, 0.8222, 0.635, 0.8872, 0.6663, 0.8872, 0.6663, 0.8222, 0.635, 0.8704, 0.6011, 0.8704, 0.6011, 0.8128, 0.5749, 0.8542, 0.5599, 0.7471, 0.7176, 0.6567, 0.716, 0.7504, 0.6786, 0.7504, 0.6786, 0.6567, 0.716, 0.6688, 0.6549, 0.6953, 0.5902, 0.7606, 0.6235, 0.6688, 0.6549, 0.6688, 0.6549, 0.7606, 0.6235, 0.7504, 0.6786, 0.2876, 0.6208, 0.2959, 0.7047, 0.2279, 0.6127, 0.2279, 0.6127, 0.2959, 0.7047, 0.1761, 0.6916, 0.1874, 0.4481, 0.2947, 0.436, 0.2086, 0.5388, 0.2086, 0.5388, 0.2947, 0.436, 0.2871, 0.5312, 0.2871, 0.5312, 0.2947, 0.436, 0.4172, 0.5067, 0.4172, 0.5067, 0.2947, 0.436, 0.3912, 0.4285, 0.8271, 0.6847, 0.8288, 0.7157, 0.7504, 0.6786, 0.7504, 0.6786, 0.8288, 0.7157, 0.7471, 0.7176, 0.8662, 0.8342, 0.8145, 0.859, 0.8202, 0.8248, 0.7718, 0.8138, 0.8202, 0.8248, 0.8145, 0.859, 0.3411, 0.8964, 0.3348, 0.8661, 0.4098, 0.8452, 0.4098, 0.8452, 0.3348, 0.8661, 0.4178, 0.8066, 0.02698, 0.3842, 0.02698, 0.3107, 0.07042, 0.3894, 0.02695, 0.8376, 0.05331, 0.8446, 0.02695, 0.8907, 0.8704, 0.6011, 0.8542, 0.5599, 0.8963, 0.5675, 0.8963, 0.5675, 0.8542, 0.5599, 0.9402, 0.5096, 0.8241, 0.7974, 0.7591, 0.7846, 0.828, 0.7565, 0.828, 0.7565, 0.7591, 0.7846, 0.7531, 0.7512, 0.8735, 0.8027, 0.8241, 0.7974, 0.8761, 0.7601, 0.8761, 0.7601, 0.8241, 0.7974, 0.828, 0.7565, 0.9363, 0.8106, 0.921, 0.8468, 0.8735, 0.8027, 0.8128, 0.5749, 0.7606, 0.6235, 0.7764, 0.5523, 0.673, 0.7837, 0.7591, 0.7846, 0.6866, 0.8144, 0.8627, 0.4981, 0.8542, 0.5599, 0.832, 0.5391, 0.2142, 0.2473, 0.2377, 0.2301, 0.2615, 0.3, 0.07453, 0.5855, 0.02696, 0.5786, 0.02697, 0.5063, 0.1539, 0.4119, 0.07681, 0.2314, 0.1946, 0.3313, 0.2107, 0.3808, 0.2343, 0.3418, 0.3028, 0.3588, 0.3028, 0.3588, 0.2343, 0.3418, 0.2615, 0.3, 0.8662, 0.8342, 0.8993, 0.9022, 0.8557, 0.8709, 0.3912, 0.4285, 0.4914, 0.3783, 0.364, 0.3171, 0.364, 0.3171, 0.4914, 0.3783, 0.4188, 0.2684, 0.2142, 0.2473, 0.1946, 0.3313, 0.2615, 0.3, 0.02699, 0.06968, 0.02699, 0.2182, 0.06603, 0.09007, 0.06603, 0.09007, 0.02699, 0.2182, 0.07681, 0.2314, 0.06603, 0.09007, 0.07681, 0.2314, 0.2142, 0.2473, 0.2142, 0.2473, 0.07681, 0.2314, 0.1946, 0.3313, 0.3378, 0.1968, 0.3223, 0.2642, 0.4188, 0.2684, 0.4188, 0.2684, 0.3223, 0.2642, 0.364, 0.3171, 0.3378, 0.1968, 0.2377, 0.2301, 0.3223, 0.2642, 0.3223, 0.2642, 0.2377, 0.2301, 0.2615, 0.3, 0.3028, 0.3588, 0.364, 0.3171, 0.3125, 0.3099, 0.364, 0.3171, 0.3223, 0.2642, 0.3125, 0.3099, 0.2947, 0.436, 0.3912, 0.4285, 0.3028, 0.3588, 0.3028, 0.3588, 0.3912, 0.4285, 0.364, 0.3171, 0.4172, 0.5067, 0.2871, 0.5312, 0.4286, 0.5905, 0.4286, 0.5905, 0.2871, 0.5312, 0.2876, 0.6208, 0.1874, 0.4481, 0.2947, 0.436, 0.2107, 0.3808, 0.2107, 0.3808, 0.2947, 0.436, 0.3028, 0.3588, 0.3028, 0.3588, 0.3125, 0.3099, 0.2615, 0.3, 0.2615, 0.3, 0.3125, 0.3099, 0.3223, 0.2642, 0.2343, 0.3418, 0.2615, 0.3, 0.1946, 0.3313, 0.1141, 0.4784, 0.07042, 0.3894, 0.02697, 0.4405, 0.02697, 0.4405, 0.07042, 0.3894, 0.02698, 0.3842, 0.02697, 0.4405, 0.02697, 0.5063, 0.1141, 0.4784, 0.1141, 0.4784, 0.02697, 0.5063, 0.1361, 0.5366, 0.1141, 0.4784, 0.1361, 0.5366, 0.1874, 0.4481, 0.02698, 0.3107, 0.07681, 0.2314, 0.02699, 0.2182, 0.02698, 0.3107, 0.07042, 0.3894, 0.07681, 0.2314, 0.07681, 0.2314, 0.07042, 0.3894, 0.1539, 0.4119, 0.1141, 0.4784, 0.1874, 0.4481, 0.1539, 0.4119, 0.1361, 0.5366, 0.1563, 0.6015, 0.2086, 0.5388, 0.2279, 0.6127, 0.2086, 0.5388, 0.1563, 0.6015, 0.1361, 0.5366, 0.2086, 0.5388, 0.1874, 0.4481, 0.1361, 0.5366, 0.02697, 0.5063, 0.07453, 0.5855, 0.1563, 0.6015, 0.1361, 0.5366, 0.07453, 0.5855, 0.2086, 0.5388, 0.2279, 0.6127, 0.2871, 0.5312, 0.2871, 0.5312, 0.2279, 0.6127, 0.2876, 0.6208, 0.1539, 0.4119, 0.1874, 0.4481, 0.2107, 0.3808, 0.2107, 0.3808, 0.1946, 0.3313, 0.1539, 0.4119, 0.07042, 0.3894, 0.1141, 0.4784, 0.1539, 0.4119, 0.2107, 0.3808, 0.2343, 0.3418, 0.1946, 0.3313, 0.4172, 0.5067, 0.4286, 0.5905, 0.5418, 0.4829, 0.5418, 0.4829, 0.4286, 0.5905, 0.5685, 0.5848, 0.5418, 0.4829, 0.4914, 0.3783, 0.4172, 0.5067, 0.4172, 0.5067, 0.4914, 0.3783, 0.3912, 0.4285, 0.4282, 0.7515, 0.3284, 0.8371, 0.4178, 0.8066, 0.4178, 0.8066, 0.3284, 0.8371, 0.3348, 0.8661, 0.4282, 0.7515, 0.3179, 0.7895, 0.3284, 0.8371, 0.3411, 0.8964, 0.3491, 0.9358, 0.3968, 0.9147, 0.3968, 0.9147, 0.3491, 0.9358, 0.3555, 0.9667, 0.3411, 0.8964, 0.3968, 0.9147, 0.4098, 0.8452, 0.4098, 0.8452, 0.3968, 0.9147, 0.439, 0.8723, 0.5173, 0.7648, 0.4282, 0.7515, 0.4836, 0.8224, 0.4836, 0.8224, 0.4282, 0.7515, 0.4178, 0.8066, 0.4286, 0.5905, 0.2876, 0.6208, 0.4318, 0.6338, 0.4318, 0.6338, 0.2876, 0.6208, 0.2959, 0.7047, 0.4318, 0.6338, 0.2959, 0.7047, 0.433, 0.6859, 0.433, 0.6859, 0.2959, 0.7047, 0.3122, 0.7729, 0.4282, 0.7515, 0.433, 0.6859, 0.3122, 0.7729, 0.4282, 0.7515, 0.3122, 0.7729, 0.3179, 0.7895, 0.4836, 0.8224, 0.4178, 0.8066, 0.439, 0.8723, 0.439, 0.8723, 0.4178, 0.8066, 0.4098, 0.8452, 0.3348, 0.8661, 0.3284, 0.8371, 0.2357, 0.8458, 0.2357, 0.8458, 0.3284, 0.8371, 0.2025, 0.7975, 0.2025, 0.7975, 0.3284, 0.8371, 0.3179, 0.7895, 0.3411, 0.8964, 0.2966, 0.9352, 0.3491, 0.9358, 0.2966, 0.9352, 0.3555, 0.9667, 0.3491, 0.9358, 0.2566, 0.8772, 0.2712, 0.9176, 0.3411, 0.8964, 0.3411, 0.8964, 0.2712, 0.9176, 0.2966, 0.9352, 0.2135, 0.9246, 0.1677, 0.9571, 0.2235, 0.9507, 0.2201, 0.8619, 0.2357, 0.8458, 0.2042, 0.8221, 0.2042, 0.8221, 0.2357, 0.8458, 0.2025, 0.7975, 0.02695, 0.8376, 0.05331, 0.8446, 0.09352, 0.7497, 0.09352, 0.7497, 0.02695, 0.7795, 0.02695, 0.8376, 0.02696, 0.7227, 0.09352, 0.7497, 0.1212, 0.7022, 0.02695, 0.7795, 0.09352, 0.7497, 0.02696, 0.7227, 0.1002, 0.7618, 0.1537, 0.7446, 0.09352, 0.7497, 0.1537, 0.7446, 0.1212, 0.7022, 0.09352, 0.7497, 0.02695, 0.8907, 0.02694, 0.9543, 0.1041, 0.8893, 0.1223, 0.8564, 0.05331, 0.8446, 0.1041, 0.8893, 0.1041, 0.8893, 0.05331, 0.8446, 0.02695, 0.8907, 0.09564, 0.8015, 0.05331, 0.8446, 0.1488, 0.8128, 0.05331, 0.8446, 0.1223, 0.8564, 0.1488, 0.8128, 0.1041, 0.8893, 0.1497, 0.889, 0.1223, 0.8564, 0.1488, 0.8128, 0.1223, 0.8564, 0.1694, 0.8272, 0.1223, 0.8564, 0.1497, 0.889, 0.1694, 0.8272, 0.09352, 0.7497, 0.05331, 0.8446, 0.1002, 0.7618, 0.05331, 0.8446, 0.09564, 0.8015, 0.1002, 0.7618, 0.1769, 0.7068, 0.3122, 0.7729, 0.1761, 0.6916, 0.1761, 0.6916, 0.3122, 0.7729, 0.2959, 0.7047, 0.1212, 0.7022, 0.1761, 0.6916, 0.1563, 0.6015, 0.2279, 0.6127, 0.1563, 0.6015, 0.1761, 0.6916, 0.1769, 0.7068, 0.1761, 0.6916, 0.1537, 0.7446, 0.1212, 0.7022, 0.1537, 0.7446, 0.1761, 0.6916, 0.2025, 0.7975, 0.3122, 0.7729, 0.1769, 0.7068, 0.1212, 0.7022, 0.07453, 0.5855, 0.02696, 0.7227, 0.02696, 0.7227, 0.07453, 0.5855, 0.02696, 0.5786, 0.1563, 0.6015, 0.07453, 0.5855, 0.1212, 0.7022, 0.2025, 0.7975, 0.3179, 0.7895, 0.3122, 0.7729, 0.09564, 0.8015, 0.1488, 0.8128, 0.1002, 0.7618, 0.1002, 0.7618, 0.1488, 0.8128, 0.1537, 0.7446, 0.1537, 0.7446, 0.1488, 0.8128, 0.1694, 0.8272, 0.1769, 0.7068, 0.1537, 0.7446, 0.2025, 0.7975, 0.1694, 0.8272, 0.2025, 0.7975, 0.1537, 0.7446, 0.1497, 0.889, 0.2201, 0.8619, 0.1694, 0.8272, 0.2425, 0.8872, 0.2201, 0.8619, 0.195, 0.8955, 0.195, 0.8955, 0.2201, 0.8619, 0.1497, 0.889, 0.2135, 0.9246, 0.195, 0.8955, 0.1677, 0.9571, 0.2425, 0.8872, 0.2566, 0.8772, 0.2201, 0.8619, 0.2201, 0.8619, 0.2566, 0.8772, 0.2357, 0.8458, 0.3411, 0.8964, 0.3348, 0.8661, 0.2566, 0.8772, 0.2566, 0.8772, 0.3348, 0.8661, 0.2357, 0.8458, 0.2425, 0.8872, 0.2712, 0.9176, 0.2566, 0.8772, 0.4853, 0.3035, 0.3847, 0.2137, 0.4851, 0.2789, 0.4851, 0.2789, 0.3847, 0.2137, 0.3978, 0.2131, 0.2808, 0.04138, 0.2969, 0.02914, 0.2774, 0.0424, 0.2774, 0.0424, 0.2969, 0.02914, 0.2579, 0.02832, 0.2201, 0.8619, 0.2042, 0.8221, 0.1694, 0.8272, 0.02694, 0.975, 0.1119, 0.9173, 0.02694, 0.9543, 0.02694, 0.9543, 0.1119, 0.9173, 0.1041, 0.8893, 0.1041, 0.8893, 0.1119, 0.9173, 0.1497, 0.889, 0.1497, 0.889, 0.1119, 0.9173, 0.1472, 0.9039, 0.4851, 0.2789, 0.3978, 0.2131, 0.4852, 0.2383, 0.3978, 0.2131, 0.406, 0.1988, 0.4852, 0.2383, 0.4852, 0.2383, 0.406, 0.1988, 0.4525, 0.215, 0.1497, 0.889, 0.1472, 0.9039, 0.1677, 0.9571, 0.1677, 0.9571, 0.1472, 0.9039, 0.1558, 0.9583, 0.3974, 0.1812, 0.406, 0.1988, 0.3919, 0.1861, 0.3919, 0.1861, 0.406, 0.1988, 0.3978, 0.2131, 0.65, 0.8295, 0.6499, 0.8547, 0.6723, 0.8457, 0.6723, 0.8457, 0.6499, 0.8547, 0.6773, 0.8645, 0.7525, 0.9009, 0.7786, 0.8729, 0.7279, 0.8753, 0.7279, 0.8753, 0.7786, 0.8729, 0.776, 0.8472, 0.6225, 0.8645, 0.6499, 0.8547, 0.6276, 0.8457, 0.6276, 0.8457, 0.6499, 0.8547, 0.65, 0.8295, 0.8557, 0.8709, 0.8446, 0.878, 0.8424, 0.914, 0.8424, 0.914, 0.8446, 0.878, 0.8257, 0.9092, 0.9831, 0.9187, 0.8993, 0.9022, 0.9831, 0.9781, 0.9831, 0.9781, 0.8993, 0.9022, 0.8751, 0.9133, 0.8993, 0.9022, 0.8557, 0.8709, 0.8751, 0.9133, 0.8751, 0.9133, 0.8557, 0.8709, 0.8424, 0.914, 0.2364, 0.2122, 0.2364, 0.07348, 0.2018, 0.1549, 0.2018, 0.1549, 0.2364, 0.07348, 0.1929, 0.07117, 0.2018, 0.1549, 0.1929, 0.07117, 0.1763, 0.1434, 0.1763, 0.1434, 0.1929, 0.07117, 0.1659, 0.04846, 0.406, 0.1988, 0.3963, 0.08627, 0.4525, 0.215, 0.1659, 0.04846, 0.1048, 0.0629, 0.1763, 0.1434, 0.1763, 0.1434, 0.1048, 0.0629, 0.1516, 0.1619, 0.406, 0.1988, 0.3974, 0.1812, 0.3963, 0.08627, 0.3974, 0.1812, 0.3579, 0.07892, 0.3963, 0.08627, 0.4847, 0.02243, 0.485, 0.1349, 0.3963, 0.08627, 0.2364, 0.07348, 0.1659, 0.04846, 0.1929, 0.07117, 0.3963, 0.08627, 0.3579, 0.07892, 0.4082, 0.03413, 0.2042, 0.8221, 0.2025, 0.7975, 0.1694, 0.8272, 0.271, 0.09456, 0.2589, 0.07925, 0.2693, 0.09916, 0.2693, 0.09916, 0.2589, 0.07925, 0.2528, 0.07687, 0.3026, 0.1634, 0.2964, 0.1623, 0.2776, 0.1867, 0.2776, 0.1867, 0.2964, 0.1623, 0.2783, 0.1824, 0.3069, 0.07742, 0.3003, 0.07781, 0.2811, 0.09891, 0.2811, 0.09891, 0.3003, 0.07781, 0.2808, 0.09449, 0.2808, 0.09449, 0.271, 0.09456, 0.2811, 0.09891, 0.2811, 0.09891, 0.271, 0.09456, 0.2693, 0.09916, 0.271, 0.09456, 0.2774, 0.0424, 0.2589, 0.07925, 0.2589, 0.07925, 0.2774, 0.0424, 0.2579, 0.02832, 0.2783, 0.1824, 0.2964, 0.1623, 0.2632, 0.159, 0.2964, 0.1623, 0.2956, 0.1161, 0.2632, 0.159, 0.2632, 0.159, 0.2956, 0.1161, 0.2628, 0.1163, 0.2969, 0.02914, 0.2808, 0.04138, 0.3003, 0.07781, 0.3003, 0.07781, 0.2808, 0.04138, 0.2808, 0.09449, 0.2808, 0.04138, 0.2774, 0.0424, 0.2808, 0.09449, 0.2808, 0.09449, 0.2774, 0.0424, 0.271, 0.09456, 0.5269, 0.9816, 0.5266, 0.9634, 0.4995, 0.9477, 0.4995, 0.9477, 0.5266, 0.9634, 0.5019, 0.9391, 0.5019, 0.9391, 0.4812, 0.9243, 0.4995, 0.9477, 0.4995, 0.9477, 0.4812, 0.9243, 0.4618, 0.9239, 0.6658, 0.9378, 0.6499, 0.9542, 0.6824, 0.9384, 0.6824, 0.9384, 0.6499, 0.9542, 0.6495, 0.9766, 0.5505, 0.9383, 0.5266, 0.9634, 0.5529, 0.9467, 0.5529, 0.9467, 0.5266, 0.9634, 0.5269, 0.9816, 0.6495, 0.9766, 0.6499, 0.9542, 0.6173, 0.9378, 0.6173, 0.9378, 0.6499, 0.9542, 0.6351, 0.9377, 0.5911, 0.924, 0.5708, 0.9228, 0.5529, 0.9467, 0.5529, 0.9467, 0.5708, 0.9228, 0.5505, 0.9383, 0.5266, 0.9634, 0.5244, 0.8251, 0.5019, 0.9391, 0.5019, 0.9391, 0.5244, 0.8251, 0.5016, 0.8395, 0.5019, 0.9391, 0.5016, 0.8395, 0.4812, 0.9243, 0.4812, 0.9243, 0.5016, 0.8395, 0.4862, 0.8474, 0.6773, 0.8645, 0.6499, 0.8547, 0.6658, 0.9378, 0.6658, 0.9378, 0.6499, 0.8547, 0.6499, 0.9542, 0.5476, 0.8388, 0.5244, 0.8251, 0.5505, 0.9383, 0.5505, 0.9383, 0.5244, 0.8251, 0.5266, 0.9634, 0.6499, 0.9542, 0.6499, 0.8547, 0.6351, 0.9377, 0.6351, 0.9377, 0.6499, 0.8547, 0.6225, 0.8645, 0.5631, 0.8461, 0.5476, 0.8388, 0.5708, 0.9228, 0.5708, 0.9228, 0.5476, 0.8388, 0.5505, 0.9383, 0.2425, 0.8872, 0.195, 0.8955, 0.2135, 0.9246, 0.2425, 0.8872, 0.2135, 0.9246, 0.2712, 0.9176, 0.2712, 0.9176, 0.2135, 0.9246, 0.2235, 0.9507, 0.2783, 0.1824, 0.2632, 0.159, 0.2776, 0.1867, 0.2776, 0.1867, 0.2632, 0.159, 0.2571, 0.1582, 0.195, 0.8955, 0.1497, 0.889, 0.1677, 0.9571, 0.4525, 0.215, 0.4852, 0.206, 0.4852, 0.2383, 0.3963, 0.08627, 0.4851, 0.1655, 0.4525, 0.215, 0.4525, 0.215, 0.4851, 0.1655, 0.4852, 0.206, 0.3963, 0.08627, 0.485, 0.1349, 0.4851, 0.1655, 0.4847, 0.02243, 0.3963, 0.08627, 0.4082, 0.03413, 0.2364, 0.07348, 0.2364, 0.01489, 0.1659, 0.04846, 0.8202, 0.8248, 0.8241, 0.7974, 0.7718, 0.8138, 0.7718, 0.8138, 0.8241, 0.7974, 0.7591, 0.7846, 0.8145, 0.859, 0.7786, 0.8729, 0.8119, 0.8759, 0.7786, 0.8729, 0.8087, 0.9127, 0.8119, 0.8759, 0.776, 0.8472, 0.7786, 0.8729, 0.8145, 0.859, 0.6866, 0.8144, 0.7059, 0.8453, 0.7591, 0.7846, 0.7591, 0.7846, 0.7059, 0.8453, 0.7718, 0.8138, 0.828, 0.7565, 0.8288, 0.7157, 0.7531, 0.7512, 0.7531, 0.7512, 0.8288, 0.7157, 0.7471, 0.7176, 0.7279, 0.8753, 0.776, 0.8472, 0.7059, 0.8453, 0.7059, 0.8453, 0.776, 0.8472, 0.7718, 0.8138, 0.7718, 0.8138, 0.776, 0.8472, 0.8145, 0.859, 0.8735, 0.8027, 0.8241, 0.7974, 0.8662, 0.8342, 0.8662, 0.8342, 0.8241, 0.7974, 0.8202, 0.8248, 0.8145, 0.859, 0.8119, 0.8759, 0.8446, 0.878, 0.8446, 0.878, 0.8119, 0.8759, 0.8087, 0.9127, 0.8145, 0.859, 0.8446, 0.878, 0.8557, 0.8709, 0.9098, 0.7626, 0.9363, 0.8106, 0.9831, 0.7624, 0.9831, 0.7624, 0.9363, 0.8106, 0.9831, 0.83, 0.9831, 0.83, 0.8993, 0.9022, 0.9831, 0.9187, 0.8993, 0.9022, 0.9831, 0.83, 0.921, 0.8468, 0.921, 0.8468, 0.9831, 0.83, 0.9363, 0.8106, 0.8755, 0.7154, 0.8761, 0.7601, 0.8995, 0.7158, 0.8995, 0.7158, 0.8761, 0.7601, 0.9098, 0.7626, 0.8761, 0.7601, 0.8735, 0.8027, 0.9098, 0.7626, 0.9098, 0.7626, 0.8735, 0.8027, 0.9363, 0.8106, 0.8995, 0.7158, 0.9098, 0.7626, 0.9831, 0.7174, 0.9831, 0.7174, 0.9098, 0.7626, 0.9831, 0.7624, 0.8761, 0.7601, 0.8755, 0.7154, 0.828, 0.7565, 0.828, 0.7565, 0.8755, 0.7154, 0.8288, 0.7157, 0.921, 0.8468, 0.8735, 0.8027, 0.8662, 0.8342, 0.8662, 0.8342, 0.8993, 0.9022, 0.921, 0.8468, 0.8662, 0.8342, 0.8145, 0.859, 0.8557, 0.8709, 0.4286, 0.5905, 0.4318, 0.6338, 0.5685, 0.5848, 0.5685, 0.5848, 0.4318, 0.6338, 0.5658, 0.6521, 0.4318, 0.6338, 0.433, 0.6859, 0.5658, 0.6521, 0.5658, 0.6521, 0.433, 0.6859, 0.5472, 0.7094, 0.4282, 0.7515, 0.5173, 0.7648, 0.433, 0.6859, 0.433, 0.6859, 0.5173, 0.7648, 0.5472, 0.7094, 0.7531, 0.7512, 0.7471, 0.7176, 0.6617, 0.7538, 0.6617, 0.7538, 0.7471, 0.7176, 0.6567, 0.716, 0.7591, 0.7846, 0.7531, 0.7512, 0.673, 0.7837, 0.673, 0.7837, 0.7531, 0.7512, 0.6617, 0.7538, 0.8627, 0.4981, 0.8464, 0.4874, 0.832, 0.5391, 0.9831, 0.4069, 0.9632, 0.4188, 0.9831, 0.4728, 0.9831, 0.4728, 0.9632, 0.4188, 0.9402, 0.5096, 0.9632, 0.4188, 0.8627, 0.4981, 0.9402, 0.5096, 0.9402, 0.5096, 0.8627, 0.4981, 0.8542, 0.5599, 0.7764, 0.5523, 0.797, 0.521, 0.7343, 0.5204, 0.7343, 0.5204, 0.797, 0.521, 0.7824, 0.4748, 0.7824, 0.4748, 0.797, 0.521, 0.8464, 0.4874, 0.8464, 0.4874, 0.797, 0.521, 0.832, 0.5391, 0.8128, 0.5749, 0.7606, 0.6235, 0.8222, 0.635, 0.8128, 0.5749, 0.8035, 0.5426, 0.7764, 0.5523, 0.7764, 0.5523, 0.8035, 0.5426, 0.797, 0.521, 0.7606, 0.6235, 0.7764, 0.5523, 0.6953, 0.5902, 0.6953, 0.5902, 0.7764, 0.5523, 0.7343, 0.5204, 0.8271, 0.6847, 0.8222, 0.635, 0.7504, 0.6786, 0.7504, 0.6786, 0.8222, 0.635, 0.7606, 0.6235, 0.8704, 0.6011, 0.8128, 0.5749, 0.8222, 0.635, 0.8128, 0.5749, 0.832, 0.5391, 0.8035, 0.5426, 0.832, 0.5391, 0.797, 0.521, 0.8035, 0.5426, 0.8128, 0.5749, 0.8542, 0.5599, 0.832, 0.5391, 0.9628, 0.5842, 0.9831, 0.5879, 0.9831, 0.5057, 0.9203, 0.6676, 0.9831, 0.6471, 0.9628, 0.5842, 0.9628, 0.5842, 0.9831, 0.6471, 0.9831, 0.5879, 0.9628, 0.5842, 0.8963, 0.5675, 0.8872, 0.6663, 0.8872, 0.6663, 0.8963, 0.5675, 0.8704, 0.6011, 0.8872, 0.6663, 0.9203, 0.6676, 0.9628, 0.5842, 0.9831, 0.5057, 0.9831, 0.4728, 0.9402, 0.5096, 0.8963, 0.5675, 0.9628, 0.5842, 0.9402, 0.5096, 0.9402, 0.5096, 0.9628, 0.5842, 0.9831, 0.5057, 0.8872, 0.6663, 0.8271, 0.6847, 0.8755, 0.7154, 0.8755, 0.7154, 0.8271, 0.6847, 0.8288, 0.7157, 0.9203, 0.6676, 0.8872, 0.6663, 0.8995, 0.7158, 0.8995, 0.7158, 0.8872, 0.6663, 0.8755, 0.7154, 0.9831, 0.6471, 0.9203, 0.6676, 0.9831, 0.7174, 0.9831, 0.7174, 0.9203, 0.6676, 0.8995, 0.7158, 0.8271, 0.6847, 0.8872, 0.6663, 0.8222, 0.635, 0.8222, 0.635, 0.8872, 0.6663, 0.8704, 0.6011, 0.8704, 0.6011, 0.8542, 0.5599, 0.8128, 0.5749, 0.6688, 0.6549, 0.6567, 0.716, 0.7504, 0.6786, 0.7504, 0.6786, 0.6567, 0.716, 0.7471, 0.7176, 0.7504, 0.6786, 0.7606, 0.6235, 0.6688, 0.6549, 0.6688, 0.6549, 0.7606, 0.6235, 0.6953, 0.5902, 0.1761, 0.6916, 0.2959, 0.7047, 0.2279, 0.6127, 0.2279, 0.6127, 0.2959, 0.7047, 0.2876, 0.6208, 0.2871, 0.5312, 0.2947, 0.436, 0.2086, 0.5388, 0.2086, 0.5388, 0.2947, 0.436, 0.1874, 0.4481, 0.3912, 0.4285, 0.2947, 0.436, 0.4172, 0.5067, 0.4172, 0.5067, 0.2947, 0.436, 0.2871, 0.5312, 0.7471, 0.7176, 0.8288, 0.7157, 0.7504, 0.6786, 0.7504, 0.6786, 0.8288, 0.7157, 0.8271, 0.6847, 0.8662, 0.8342, 0.8202, 0.8248, 0.8145, 0.859, 0.7718, 0.8138, 0.8145, 0.859, 0.8202, 0.8248, 0.3411, 0.8964, 0.4098, 0.8452, 0.3348, 0.8661, 0.3348, 0.8661, 0.4098, 0.8452, 0.4178, 0.8066, 0.02698, 0.3842, 0.07042, 0.3894, 0.02698, 0.3107, 0.02695, 0.8376, 0.02695, 0.8907, 0.05331, 0.8446, 0.9402, 0.5096, 0.8542, 0.5599, 0.8963, 0.5675, 0.8963, 0.5675, 0.8542, 0.5599, 0.8704, 0.6011, 0.7531, 0.7512, 0.7591, 0.7846, 0.828, 0.7565, 0.828, 0.7565, 0.7591, 0.7846, 0.8241, 0.7974, 0.828, 0.7565, 0.8241, 0.7974, 0.8761, 0.7601, 0.8761, 0.7601, 0.8241, 0.7974, 0.8735, 0.8027, 0.9363, 0.8106, 0.8735, 0.8027, 0.921, 0.8468, 0.8128, 0.5749, 0.7764, 0.5523, 0.7606, 0.6235, 0.673, 0.7837, 0.6866, 0.8144, 0.7591, 0.7846, 0.8627, 0.4981, 0.832, 0.5391, 0.8542, 0.5599, 0.2142, 0.2473, 0.2615, 0.3, 0.2377, 0.2301, 0.07453, 0.5855, 0.02697, 0.5063, 0.02696, 0.5786, 0.1539, 0.4119, 0.1946, 0.3313, 0.07681, 0.2314, 0.2107, 0.3808, 0.3028, 0.3588, 0.2343, 0.3418, 0.3028, 0.3588, 0.2615, 0.3, 0.2343, 0.3418, 0.8662, 0.8342, 0.8557, 0.8709, 0.8993, 0.9022])
me_boss_lvl4.materials.append(mat_boss_l_4)
me_boss_lvl4.use_remesh_preserve_volume = False
me_boss_lvl4.use_remesh_preserve_attributes = False
me_boss_lvl4.use_mirror_vertex_groups = False
me_boss_lvl4.update()

# ---- objects
ob_core = bpy.data.objects.new('Core', me_gun_mid)
ob_laser = bpy.data.objects.new('Laser', me_gun_04)
ob_missile = bpy.data.objects.new('Missile', me_gun_03)
ob_body = bpy.data.objects.new('Body', me_boss_lvl4)
ob_camera = bpy.data.objects.new('Camera', cam_camera)

# ---- transforms, parenting, visibility, modifiers, constraints
ob_core.location = (-2.013e-08, -7.323, -0.1266)
ob_core.lineart.crease_threshold = 0.0
ob_laser.location = (-2.771, -3.526, -0.2554)
ob_laser.lineart.crease_threshold = 0.0
ob_missile.location = (-4.63, -4.063, -0.7886)
ob_missile.lineart.crease_threshold = 0.0
ob_body.location = (1e-06, 0.0, 0.0)
ob_body.lineart.crease_threshold = 0.0
ob_camera.location = (7.481, -6.508, 5.344)
ob_camera.rotation_euler = (1.109, 0.01082, 0.8149)
ob_camera.lock_rotations_4d = False
ob_camera.empty_display_type = 'ARROWS'
ob_camera.color = (0.0, 0.0, 0.0, 0.0)
ob_camera.display_type = 'WIRE'
ob_camera.lineart.crease_threshold = 0.0

# ---- collection membership
col_collection_1.objects.link(ob_core)
col_collection_1.objects.link(ob_laser)
col_collection_1.objects.link(ob_missile)
col_collection_1.objects.link(ob_body)
col_collection_1.objects.link(ob_camera)

# ---- scene / render settings (as saved in the file)
scene.camera = ob_camera
scene.frame_start = 1; scene.frame_end = 250; scene.frame_set(1)
scene.render.engine = 'BLENDER_EEVEE_NEXT'
scene.render.image_settings.color_mode = 'RGB'
scene.render.image_settings.compression = 90
scene.render.resolution_percentage = 50
scene.render.dither_intensity = 0.0
scene.render.bake_margin = 2
scene.render.bake_bias = 0.0
scene.cycles.use_denoising = False
scene.cycles.samples = 10
scene.cycles.sampling_pattern = 'TABULATED_SOBOL'
scene.cycles.light_sampling_threshold = 0.0
scene.cycles.use_adaptive_sampling = False
scene.cycles.use_light_tree = False
scene.cycles.blur_glossy = 0.0
scene.cycles.volume_bounces = 1
scene.cycles.pixel_filter_type = 'GAUSSIAN'
scene.cycles.sample_clamp_indirect = 0.0
scene.view_settings.view_transform = 'Standard'
bpy.context.view_layer.update()

# ---- added for rendering (the .blend has no usable light): sun
light_auto_sun = bpy.data.lights.new('AutoSun', 'SUN')
light_auto_sun.energy = 3.0
light_auto_sun.angle = 0.0523599
ob_auto_sun = bpy.data.objects.new('AutoSun', light_auto_sun)
scene.collection.objects.link(ob_auto_sun)
ob_auto_sun.rotation_euler = (0.872665, 0.174533, 0.523599)
bpy.context.view_layer.update()
